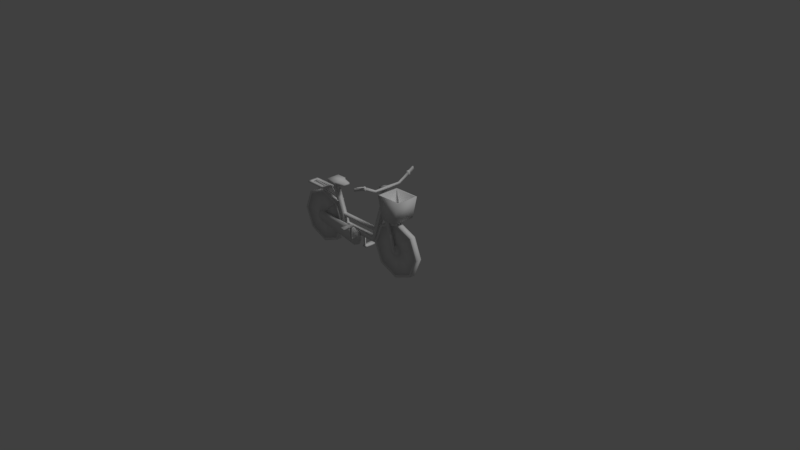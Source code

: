 # Source: Bicicleta.blend  (saved by Blender 2.79.0; exported with 4.5.12 LTS)
import bpy
from mathutils import Matrix  # noqa: F401  (used for matrix-valued properties, if any)

bpy.ops.wm.read_factory_settings(use_empty=True)
scene = bpy.context.scene
scene.name = 'Scene'

# ---- collections
col_collection_1 = bpy.data.collections.new('Collection 1'); scene.collection.children.link(col_collection_1)

# ---- materials (node trees are filled in below, after node groups)
mat_material = bpy.data.materials.new('Material')
mat_material.alpha_threshold = 0.0
mat_material.use_transparent_shadow = False
mat_material.roughness = 0.5
mat_material.line_color = (0.0, 0.0, 0.0, 1.0)

# ---- material node trees

# ---- world
world_world = bpy.data.worlds.new('World'); scene.world = world_world
world_world.color = (0.05088, 0.05088, 0.05088)
world_world.use_sun_shadow = False
world_world.sun_shadow_jitter_overblur = 0.0
world_world.cycles.sampling_method = 'MANUAL'

# ---- cameras
cam_camera = bpy.data.cameras.new('Camera')
cam_camera.clip_end = 100.0
cam_camera.lens = 35.0
cam_camera.sensor_width = 32.0
cam_camera.sensor_height = 18.0
cam_camera.ortho_scale = 7.314
cam_camera.dof.focus_distance = 0.0
cam_camera.dof.aperture_fstop = 128.0

# ---- lights
light_lamp = bpy.data.lights.new('Lamp', 'SUN')
light_lamp.transmission_factor = 0.0
light_lamp.cutoff_distance = 30.0
light_lamp.angle = 0.1993
light_lamp.energy = 1.0
light_lamp.shadow_buffer_clip_start = 1.001
light_lamp.shadow_soft_size = 0.1
light_lamp.shadow_cascade_max_distance = 1000.0

# ---- meshes
me_cube = bpy.data.meshes.new('Cube')
me_cube.from_pydata([(0.2591, -0.1155, 0.416), (0.2897, -0.1155, 0.3504), (0.2591, -0.1811, 0.416), (0.2897, -0.1811, 0.3504), (-0.2364, -0.1155, 0.416), (-0.2364, -0.1155, 0.3504), (-0.2364, -0.1811, 0.416), (-0.2364, -0.1811, 0.3504), (0.2684, -0.1811, 0.4254), (0.3092, -0.1811, 0.3777), (0.2684, -0.1155, 0.4254), (0.3092, -0.1155, 0.3777), (0.2744, -0.1811, 0.4356), (0.3208, -0.1811, 0.4113), (0.2744, -0.1155, 0.4356), (0.3208, -0.1155, 0.4113), (0.4502, -0.1811, 0.9928), (0.4752, -0.1811, 0.9171), (0.4502, -0.1155, 0.9928), (0.4752, -0.1155, 0.9171), (0.5044, -0.1632, 0.9883), (0.516, -0.1632, 0.9528), (0.5044, -0.1334, 0.9883), (0.516, -0.1334, 0.9528), (0.4127, -0.1155, 1.1), (0.4127, -0.1811, 1.1), (0.4602, -0.1811, 1.116), (0.4602, -0.1155, 1.116), (0.5184, -0.1808, 0.7959), (0.5184, -0.1152, 0.7959), (0.5659, -0.1152, 0.8115), (0.5659, -0.1808, 0.8115), (0.5266, -0.1024, 0.7708), (0.5266, -0.1937, 0.7708), (0.5741, -0.1024, 0.7865), (0.5741, -0.1937, 0.7865), (0.5659, -0.2106, 0.8115), (0.5184, -0.2106, 0.7959), (0.5266, -0.2106, 0.7708), (0.5741, -0.2106, 0.7865), (0.5184, -0.08543, 0.7959), (0.5659, -0.08543, 0.8115), (0.5741, -0.08543, 0.7865), (0.5266, -0.08543, 0.7708), (0.7082, -0.1014, 0.3766), (0.6607, -0.1014, 0.361), (0.6607, -0.1938, 0.361), (0.7082, -0.1938, 0.3766), (0.7082, -0.214, 0.3766), (0.6607, -0.214, 0.361), (0.6607, -0.08127, 0.361), (0.7082, -0.08127, 0.3766), (0.711, -0.1014, 0.3678), (0.6635, -0.1014, 0.3522), (0.6635, -0.1938, 0.3522), (0.711, -0.1938, 0.3678), (0.711, -0.214, 0.3678), (0.6635, -0.214, 0.3522), (0.6635, -0.08127, 0.3522), (0.711, -0.08127, 0.3678), (0.4035, -0.1811, 1.128), (0.4035, -0.1155, 1.128), (0.451, -0.1811, 1.144), (0.451, -0.1155, 1.144), (0.5084, -0.1155, 1.132), (0.5084, -0.1811, 1.132), (0.4992, -0.1155, 1.16), (0.4992, -0.1811, 1.16), (0.5283, -0.1155, 1.138), (0.5283, -0.1811, 1.138), (0.5192, -0.1155, 1.166), (0.5192, -0.1811, 1.166), (0.5084, 0.05075, 1.134), (0.4992, 0.03681, 1.158), (0.5192, 0.03353, 1.164), (0.5283, 0.04747, 1.14), (0.5012, 0.176, 1.241), (0.5091, 0.1806, 1.213), (0.5184, 0.186, 1.248), (0.5264, 0.1905, 1.22), (0.4943, 0.1755, 1.247), (0.5066, 0.1826, 1.204), (0.521, 0.1909, 1.257), (0.5332, 0.198, 1.214), (0.4803, 0.1862, 1.252), (0.4962, 0.1955, 1.196), (0.515, 0.2063, 1.265), (0.531, 0.2155, 1.209), (0.4843, 0.1989, 1.245), (0.4949, 0.205, 1.207), (0.5074, 0.2122, 1.254), (0.518, 0.2184, 1.216), (0.4145, 0.3388, 1.245), (0.4251, 0.3449, 1.207), (0.4376, 0.3521, 1.254), (0.4482, 0.3582, 1.216), (0.5084, -0.3476, 1.134), (0.4992, -0.3337, 1.158), (0.5192, -0.3304, 1.164), (0.5283, -0.3443, 1.14), (0.5012, -0.4728, 1.241), (0.5091, -0.4774, 1.213), (0.5184, -0.4828, 1.248), (0.5264, -0.4874, 1.22), (0.4943, -0.4724, 1.247), (0.5066, -0.4795, 1.204), (0.521, -0.4878, 1.257), (0.5332, -0.4949, 1.214), (0.4803, -0.4831, 1.252), (0.4962, -0.4923, 1.196), (0.515, -0.5032, 1.265), (0.531, -0.5124, 1.209), (0.4843, -0.4957, 1.245), (0.4949, -0.5019, 1.207), (0.5074, -0.5091, 1.254), (0.518, -0.5152, 1.216), (0.4301, -0.5896, 1.245), (0.4407, -0.5957, 1.207), (0.4532, -0.6029, 1.254), (0.4639, -0.609, 1.216), (0.515, -0.5032, 1.244), (0.5108, -0.5009, 1.257), (0.5131, -0.5471, 1.257), (0.5089, -0.5447, 1.27), (0.5199, -0.5031, 1.246), (0.5158, -0.5007, 1.258), (0.5181, -0.5469, 1.259), (0.5139, -0.5446, 1.271), (0.4975, -0.609, 1.278), (0.5016, -0.6114, 1.265), (0.5066, -0.6113, 1.267), (0.5025, -0.6089, 1.28), (0.4977, -0.1811, 1.008), (0.5226, -0.1811, 0.9327), (0.4977, -0.1155, 1.008), (0.5226, -0.1155, 0.9327), (0.5411, -0.1632, 1.0), (0.5527, -0.1632, 0.9649), (0.5411, -0.1334, 1.0), (0.5527, -0.1334, 0.9649), (0.5319, -0.2835, 1.094), (0.5886, -0.2988, 0.7973), (0.5319, -0.01303, 1.094), (0.5886, 0.002264, 0.7973), (0.8471, -0.2835, 1.094), (0.7923, -0.2988, 0.7968), (0.8471, -0.01303, 1.094), (0.7923, 0.002264, 0.7968), (0.5166, 0.002264, 1.094), (0.5166, -0.2988, 1.094), (0.8624, 0.002264, 1.094), (0.8624, -0.2988, 1.094), (0.6027, -0.02402, 0.8215), (0.6027, -0.2726, 0.8215), (0.7757, -0.02402, 0.8213), (0.7757, -0.2726, 0.8213), (-0.2693, -0.128, 0.5001), (-0.2999, -0.128, 0.5407), (-0.2693, -0.1686, 0.5001), (-0.2999, -0.1686, 0.5407), (0.3337, -0.128, 0.5001), (0.3337, -0.128, 0.5407), (0.3337, -0.1686, 0.5001), (0.3337, -0.1686, 0.5407), (-0.03869, -0.1903, 0.4304), (-0.03869, -0.2161, 0.4304), (0.04419, -0.1903, 0.3961), (0.04419, -0.2161, 0.3961), (0.07851, -0.1903, 0.3132), (0.07851, -0.2161, 0.3132), (0.04419, -0.1903, 0.2303), (0.04419, -0.2161, 0.2303), (-0.03869, -0.1903, 0.196), (-0.03869, -0.2161, 0.196), (-0.7145, -0.1944, 0.3097), (-0.7145, -0.2158, 0.3097), (-0.743, -0.1944, 0.3785), (-0.743, -0.2158, 0.3785), (-0.7145, -0.1944, 0.4472), (-0.7145, -0.2158, 0.4472), (-0.2854, -0.1155, 0.416), (-0.2854, -0.1155, 0.3504), (-0.2854, -0.1811, 0.416), (-0.2854, -0.1811, 0.3504), (-0.4068, -0.1811, 0.8687), (-0.4068, -0.1155, 0.8687), (-0.4565, -0.1811, 0.8687), (-0.4565, -0.1155, 0.8687), (-0.4068, -0.1811, 0.8891), (-0.4068, -0.1155, 0.8891), (-0.4565, -0.1811, 0.8891), (-0.4565, -0.1155, 0.8891), (-0.3639, -0.2378, 0.9148), (-0.3639, -0.05877, 0.9148), (-0.4994, -0.2378, 0.9148), (-0.4994, -0.05877, 0.9148), (-0.3639, -0.2378, 0.9679), (-0.3639, -0.05877, 0.9679), (-0.4994, -0.2378, 0.9679), (-0.4994, -0.05877, 0.9679), (-0.3442, -0.2178, 0.9207), (-0.3442, -0.07876, 0.9207), (-0.3442, -0.2178, 0.9619), (-0.3442, -0.07876, 0.9619), (-0.2312, -0.1923, 0.9283), (-0.2312, -0.1043, 0.9283), (-0.2312, -0.1923, 0.9544), (-0.2312, -0.1043, 0.9544), (-0.5155, -0.2208, 0.9198), (-0.5155, -0.07577, 0.9198), (-0.5155, -0.2208, 0.9628), (-0.5155, -0.07577, 0.9628), (-0.6685, -0.1129, 0.7139), (-0.6685, -0.1856, 0.7139), (-0.4317, -0.1129, 0.6158), (-0.4317, -0.1856, 0.6158), (-0.3335, -0.1129, 0.379), (-0.3335, -0.1856, 0.379), (-0.4317, -0.1129, 0.1421), (-0.4317, -0.1856, 0.1421), (-0.6685, -0.1129, 0.04399), (-0.6685, -0.1856, 0.04399), (-0.9054, -0.1129, 0.1421), (-0.9054, -0.1856, 0.1421), (-1.003, -0.1129, 0.379), (-1.003, -0.1856, 0.379), (-0.9054, -0.1129, 0.6158), (-0.9054, -0.1856, 0.6158), (-0.6685, -0.1129, 0.7467), (-0.4084, -0.1129, 0.639), (-0.4084, -0.1856, 0.639), (-0.6685, -0.1856, 0.7467), (-0.3007, -0.1129, 0.379), (-0.3007, -0.1856, 0.379), (-0.4084, -0.1129, 0.1189), (-0.4084, -0.1856, 0.1189), (-0.6685, -0.1129, 0.01116), (-0.6685, -0.1856, 0.01116), (-0.9286, -0.1129, 0.1189), (-0.9286, -0.1856, 0.1189), (-1.036, -0.1129, 0.379), (-1.036, -0.1856, 0.379), (-0.9286, -0.1129, 0.639), (-0.9286, -0.1856, 0.639), (-0.6161, -0.1627, 0.4314), (-0.6685, -0.1627, 0.4531), (-0.7209, -0.1627, 0.4314), (-0.7426, -0.1627, 0.379), (-0.7209, -0.1627, 0.3265), (-0.6685, -0.1627, 0.3048), (-0.6161, -0.1627, 0.3265), (-0.5944, -0.1627, 0.379), (-0.6685, -0.1359, 0.4531), (-0.6161, -0.1359, 0.4314), (-0.5944, -0.1359, 0.379), (-0.6161, -0.1359, 0.3265), (-0.6685, -0.1359, 0.3048), (-0.7209, -0.1359, 0.3265), (-0.7426, -0.1359, 0.379), (-0.7209, -0.1359, 0.4314), (-0.6685, -0.1627, 0.7139), (-0.4317, -0.1627, 0.6158), (-0.9054, -0.1627, 0.6158), (-1.003, -0.1627, 0.379), (-0.9054, -0.1627, 0.1421), (-0.6685, -0.1627, 0.04399), (-0.4317, -0.1627, 0.1421), (-0.3335, -0.1627, 0.379), (-0.4317, -0.1359, 0.6158), (-0.6685, -0.1359, 0.7139), (-0.3335, -0.1359, 0.379), (-0.4317, -0.1359, 0.1421), (-0.6685, -0.1359, 0.04399), (-0.9054, -0.1359, 0.1421), (-1.003, -0.1359, 0.379), (-0.9054, -0.1359, 0.6158), (-0.6161, -0.1922, 0.4314), (-0.6685, -0.1922, 0.4531), (-0.7209, -0.1922, 0.4314), (-0.7426, -0.1922, 0.379), (-0.7209, -0.1922, 0.3265), (-0.6685, -0.1922, 0.3048), (-0.6161, -0.1922, 0.3265), (-0.5944, -0.1922, 0.379), (-0.6685, -0.1063, 0.4531), (-0.6161, -0.1063, 0.4314), (-0.5944, -0.1063, 0.379), (-0.6161, -0.1063, 0.3265), (-0.6685, -0.1063, 0.3048), (-0.7209, -0.1063, 0.3265), (-0.7426, -0.1063, 0.379), (-0.7209, -0.1063, 0.4314), (-0.4089, -0.1104, 0.6729), (-0.4119, -0.1104, 0.6614), (-0.4089, -0.09944, 0.6729), (-0.4119, -0.09944, 0.6614), (-0.5987, -0.1151, 0.7938), (-0.5847, -0.1151, 0.7737), (-0.5987, -0.1005, 0.7938), (-0.5847, -0.1005, 0.7737), (-0.591, -0.07529, 0.7737), (-0.6051, -0.07529, 0.7938), (-0.6051, -0.09771, 0.7938), (-0.591, -0.09771, 0.7737), (-0.591, -0.1985, 0.7737), (-0.6051, -0.1985, 0.7938), (-0.6051, -0.221, 0.7938), (-0.591, -0.221, 0.7737), (-0.9469, -0.07529, 0.7737), (-0.961, -0.07529, 0.7938), (-0.961, -0.09771, 0.7938), (-0.9469, -0.09771, 0.7737), (-0.9469, -0.1985, 0.7737), (-0.961, -0.1985, 0.7938), (-0.961, -0.221, 0.7938), (-0.9469, -0.221, 0.7737), (-0.5797, -0.1094, 0.8018), (-0.5797, -0.1094, 0.7782), (-0.5797, -0.1869, 0.8018), (-0.5797, -0.1869, 0.7782), (-0.6093, -0.1094, 0.8018), (-0.6093, -0.1094, 0.7782), (-0.6093, -0.1869, 0.8018), (-0.6093, -0.1869, 0.7782), (-0.5797, -0.2209, 0.8018), (-0.6093, -0.2209, 0.8018), (-0.6093, -0.2209, 0.7782), (-0.5797, -0.2209, 0.7782), (-0.5797, -0.07548, 0.8018), (-0.5797, -0.07548, 0.7782), (-0.6093, -0.07548, 0.8018), (-0.6093, -0.07548, 0.7782), (-0.8841, -0.1094, 0.7782), (-0.8841, -0.07548, 0.7782), (-0.8841, -0.1869, 0.8018), (-0.8841, -0.2209, 0.8018), (-0.8841, -0.2209, 0.7782), (-0.8841, -0.07548, 0.8018), (-0.8841, -0.1094, 0.8018), (-0.8841, -0.1869, 0.7782), (-0.9214, -0.2209, 0.7782), (-0.9214, -0.1869, 0.7782), (-0.9214, -0.1094, 0.8018), (-0.9214, -0.07548, 0.8018), (-0.9214, -0.1869, 0.8018), (-0.9214, -0.1094, 0.7782), (-0.9214, -0.07548, 0.7782), (-0.9214, -0.2209, 0.8018), (-0.6236, -0.101, 0.7869), (-0.6236, -0.1953, 0.7931), (-0.6236, -0.101, 0.7931), (-0.6236, -0.1953, 0.7869), (-0.6334, -0.1953, 0.7869), (-0.6334, -0.101, 0.7931), (-0.6334, -0.1953, 0.7931), (-0.6334, -0.101, 0.7869), (-0.6839, -0.1753, 0.406), (-0.7066, -0.1753, 0.3984), (-0.6839, -0.1858, 0.406), (-0.7066, -0.1858, 0.3984), (-0.3727, -0.1857, 0.6898), (-0.3821, -0.1857, 0.6994), (-0.3727, -0.1991, 0.6898), (-0.3821, -0.1991, 0.6994), (-0.6839, -0.1212, 0.406), (-0.7066, -0.1212, 0.3984), (-0.6839, -0.1107, 0.406), (-0.7066, -0.1107, 0.3984), (-0.3727, -0.1108, 0.6898), (-0.3821, -0.1108, 0.6994), (-0.3727, -0.09742, 0.6898), (-0.3821, -0.09742, 0.6994), (-0.3557, -0.1857, 0.6898), (-0.3651, -0.1857, 0.6994), (-0.3557, -0.1991, 0.6898), (-0.3651, -0.1991, 0.6994), (-0.3557, -0.1108, 0.6898), (-0.3651, -0.1108, 0.6994), (-0.3557, -0.09742, 0.6898), (-0.3651, -0.09742, 0.6994), (-0.0307, -0.2378, 0.2962), (-0.0307, -0.2378, 0.3194), (-0.0307, -0.221, 0.2962), (-0.0307, -0.221, 0.3194), (-0.007471, -0.2378, 0.2962), (-0.007471, -0.2378, 0.3194), (-0.007471, -0.221, 0.2962), (-0.007471, -0.221, 0.3194), (-0.04715, -0.2295, 0.3233), (-0.04715, -0.2221, 0.3233), (-0.02048, -0.2136, 0.3594), (-0.02048, -0.2259, 0.3594), (0.02406, -0.2136, 0.3337), (0.02406, -0.2259, 0.3337), (0.02406, -0.2136, 0.2822), (0.02406, -0.2259, 0.2822), (-0.02048, -0.2136, 0.2565), (-0.02048, -0.2259, 0.2565), (-0.06502, -0.2136, 0.2822), (-0.06502, -0.2259, 0.2822), (-0.06502, -0.2136, 0.3337), (-0.06502, -0.2259, 0.3337), (-0.04715, -0.2295, 0.2926), (-0.04715, -0.2221, 0.2926), (-0.02048, -0.2295, 0.2772), (-0.02048, -0.2221, 0.2772), (0.006193, -0.2295, 0.2926), (0.006193, -0.2221, 0.2926), (0.006193, -0.2295, 0.3233), (0.006193, -0.2221, 0.3233), (-0.02048, -0.2295, 0.3387), (-0.02048, -0.2221, 0.3387), (-0.0307, -0.2828, 0.2962), (-0.0307, -0.2672, 0.3194), (-0.007471, -0.2672, 0.3194), (-0.007471, -0.2828, 0.2962), (-0.0307, -0.2828, 0.4799), (-0.0307, -0.2672, 0.5031), (-0.007471, -0.2672, 0.5031), (-0.007471, -0.2828, 0.4799), (-0.0307, -0.4148, 0.4799), (-0.0307, -0.4149, 0.5031), (-0.007471, -0.4149, 0.5031), (-0.007471, -0.4148, 0.4799), (-0.05337, -0.2828, 0.4799), (-0.05337, -0.2672, 0.5031), (0.01521, -0.2672, 0.5031), (0.01521, -0.2828, 0.4799), (-0.05337, -0.4148, 0.4799), (-0.05337, -0.4149, 0.5031), (0.01521, -0.4149, 0.5031), (0.01521, -0.4148, 0.4799), (-0.04142, -0.1784, 0.2959), (-0.04142, -0.1842, 0.2959), (-0.02048, -0.1908, 0.2676), (-0.02048, -0.1811, 0.2676), (0.01451, -0.1908, 0.2878), (0.01451, -0.1811, 0.2878), (0.01451, -0.1908, 0.3281), (0.01451, -0.1811, 0.3281), (-0.02048, -0.1908, 0.3483), (-0.02048, -0.1811, 0.3483), (-0.05546, -0.1908, 0.3281), (-0.05546, -0.1811, 0.3281), (-0.05546, -0.1908, 0.2878), (-0.05546, -0.1811, 0.2878), (-0.04142, -0.1784, 0.32), (-0.04142, -0.1842, 0.32), (-0.02048, -0.1784, 0.3321), (-0.02048, -0.1842, 0.3321), (0.0004696, -0.1784, 0.32), (0.0004696, -0.1842, 0.32), (0.0004696, -0.1784, 0.2959), (0.0004696, -0.1842, 0.2959), (-0.02048, -0.1784, 0.2838), (-0.02048, -0.1842, 0.2838), (-0.05659, 0.08897, 0.1359), (-0.05659, 0.08905, 0.1127), (0.01199, 0.08905, 0.1127), (0.01199, 0.08897, 0.1359), (-0.05659, -0.04307, 0.1359), (-0.05659, -0.05865, 0.1127), (0.01199, -0.05865, 0.1127), (0.01199, -0.04307, 0.1359), (-0.03392, 0.08897, 0.1359), (-0.03392, 0.08905, 0.1127), (-0.01069, 0.08905, 0.1127), (-0.01069, 0.08897, 0.1359), (-0.03392, -0.04307, 0.1359), (-0.03392, -0.05865, 0.1127), (-0.01069, -0.05865, 0.1127), (-0.01069, -0.04307, 0.1359), (-0.03392, -0.04307, 0.3197), (-0.03392, -0.05865, 0.2964), (-0.01069, -0.05865, 0.2964), (-0.01069, -0.04307, 0.3197), (-0.03392, -0.1789, 0.2964), (-0.03392, -0.1789, 0.3197), (-0.03392, -0.08804, 0.2964), (-0.03392, -0.08804, 0.3197), (-0.01069, -0.1789, 0.2964), (-0.01069, -0.1789, 0.3197), (-0.01069, -0.08804, 0.2964), (-0.01069, -0.08804, 0.3197), (-0.6867, -0.1212, 0.434), (-0.664, -0.1212, 0.4264), (-0.6867, -0.1107, 0.434), (-0.664, -0.1107, 0.4264), (-0.9082, -0.1108, 0.781), (-0.8988, -0.1108, 0.7905), (-0.9082, -0.09742, 0.781), (-0.8988, -0.09742, 0.7905), (-0.6572, -0.101, 0.7869), (-0.6572, -0.1953, 0.7931), (-0.6572, -0.101, 0.7931), (-0.6572, -0.1953, 0.7869), (-0.667, -0.1953, 0.7869), (-0.667, -0.101, 0.7931), (-0.667, -0.1953, 0.7931), (-0.667, -0.101, 0.7869), (-0.6924, -0.101, 0.7869), (-0.6924, -0.1953, 0.7931), (-0.6924, -0.101, 0.7931), (-0.6924, -0.1953, 0.7869), (-0.7022, -0.1953, 0.7869), (-0.7022, -0.101, 0.7931), (-0.7022, -0.1953, 0.7931), (-0.7022, -0.101, 0.7869), (-0.7299, -0.101, 0.7869), (-0.7299, -0.1953, 0.7931), (-0.7299, -0.101, 0.7931), (-0.7299, -0.1953, 0.7869), (-0.7397, -0.1953, 0.7869), (-0.7397, -0.101, 0.7931), (-0.7397, -0.1953, 0.7931), (-0.7397, -0.101, 0.7869), (-0.7706, -0.101, 0.7869), (-0.7706, -0.1953, 0.7931), (-0.7706, -0.101, 0.7931), (-0.7706, -0.1953, 0.7869), (-0.7804, -0.1953, 0.7869), (-0.7804, -0.101, 0.7931), (-0.7804, -0.1953, 0.7931), (-0.7804, -0.101, 0.7869), (-0.8089, -0.101, 0.7869), (-0.8089, -0.1953, 0.7931), (-0.8089, -0.101, 0.7931), (-0.8089, -0.1953, 0.7869), (-0.8187, -0.1953, 0.7869), (-0.8187, -0.101, 0.7931), (-0.8187, -0.1953, 0.7931), (-0.8187, -0.101, 0.7869), (-0.848, -0.101, 0.7869), (-0.848, -0.1953, 0.7931), (-0.848, -0.101, 0.7931), (-0.848, -0.1953, 0.7869), (-0.8577, -0.1953, 0.7869), (-0.8577, -0.101, 0.7931), (-0.8577, -0.1953, 0.7931), (-0.8577, -0.101, 0.7869), (0.6905, -0.1114, 0.7139), (0.6905, -0.1842, 0.7139), (0.9273, -0.1114, 0.6158), (0.9273, -0.1842, 0.6158), (1.025, -0.1114, 0.379), (1.025, -0.1842, 0.379), (0.9273, -0.1114, 0.1421), (0.9273, -0.1842, 0.1421), (0.6905, -0.1114, 0.04399), (0.6905, -0.1842, 0.04399), (0.4536, -0.1114, 0.1421), (0.4536, -0.1842, 0.1421), (0.3555, -0.1114, 0.379), (0.3555, -0.1842, 0.379), (0.4536, -0.1114, 0.6158), (0.4536, -0.1842, 0.6158), (0.6905, -0.1114, 0.7467), (0.9505, -0.1114, 0.639), (0.9505, -0.1842, 0.639), (0.6905, -0.1842, 0.7467), (1.058, -0.1114, 0.379), (1.058, -0.1842, 0.379), (0.9505, -0.1114, 0.1189), (0.9505, -0.1842, 0.1189), (0.6905, -0.1114, 0.01116), (0.6905, -0.1842, 0.01116), (0.4304, -0.1114, 0.1189), (0.4304, -0.1842, 0.1189), (0.3227, -0.1114, 0.379), (0.3227, -0.1842, 0.379), (0.4304, -0.1114, 0.639), (0.4304, -0.1842, 0.639), (0.7429, -0.1612, 0.4314), (0.6905, -0.1612, 0.4531), (0.638, -0.1612, 0.4314), (0.6163, -0.1612, 0.379), (0.638, -0.1612, 0.3265), (0.6905, -0.1612, 0.3048), (0.7429, -0.1612, 0.3265), (0.7646, -0.1612, 0.379), (0.6905, -0.1344, 0.4531), (0.7429, -0.1344, 0.4314), (0.7646, -0.1344, 0.379), (0.7429, -0.1344, 0.3265), (0.6905, -0.1344, 0.3048), (0.638, -0.1344, 0.3265), (0.6163, -0.1344, 0.379), (0.638, -0.1344, 0.4314), (0.6905, -0.1612, 0.7139), (0.9273, -0.1612, 0.6158), (0.4536, -0.1612, 0.6158), (0.3555, -0.1612, 0.379), (0.4536, -0.1612, 0.1421), (0.6905, -0.1612, 0.04399), (0.9273, -0.1612, 0.1421), (1.025, -0.1612, 0.379), (0.9273, -0.1344, 0.6158), (0.6905, -0.1344, 0.7139), (1.025, -0.1344, 0.379), (0.9273, -0.1344, 0.1421), (0.6905, -0.1344, 0.04399), (0.4536, -0.1344, 0.1421), (0.3555, -0.1344, 0.379), (0.4536, -0.1344, 0.6158), (0.7429, -0.1907, 0.4314), (0.6905, -0.1907, 0.4531), (0.638, -0.1907, 0.4314), (0.6163, -0.1907, 0.379), (0.638, -0.1907, 0.3265), (0.6905, -0.1907, 0.3048), (0.7429, -0.1907, 0.3265), (0.7646, -0.1907, 0.379), (0.6905, -0.1049, 0.4531), (0.7429, -0.1049, 0.4314), (0.7646, -0.1049, 0.379), (0.7429, -0.1049, 0.3265), (0.6905, -0.1049, 0.3048), (0.638, -0.1049, 0.3265), (0.6163, -0.1049, 0.379), (0.638, -0.1049, 0.4314)], [], [(5, 1, 3, 7), (5, 7, 183, 181), (0, 4, 6, 2), (3, 1, 11, 9), (5, 4, 0, 1), (3, 2, 6, 7), (11, 10, 14, 15), (2, 3, 9, 8), (1, 0, 10, 11), (0, 2, 8, 10), (13, 15, 19, 17), (10, 8, 12, 14), (9, 11, 15, 13), (8, 9, 13, 12), (19, 18, 134, 135), (12, 13, 17, 16), (15, 14, 18, 19), (14, 12, 16, 18), (21, 23, 139, 137), (16, 17, 133, 132), (26, 27, 64, 65), (16, 25, 24, 18), (132, 26, 25, 16), (134, 27, 26, 132), (18, 24, 27, 134), (19, 29, 28, 17), (135, 30, 29, 19), (133, 31, 30, 135), (17, 28, 31, 133), (47, 48, 56, 55), (32, 34, 35, 33), (51, 44, 52, 59), (30, 31, 35, 34), (28, 29, 32, 33), (36, 37, 38, 39), (28, 37, 36, 31), (33, 38, 37, 28), (42, 34, 44, 51), (31, 36, 39, 35), (40, 41, 42, 43), (30, 41, 40, 29), (34, 42, 41, 30), (35, 39, 48, 47), (29, 40, 43, 32), (43, 42, 51, 50), (33, 35, 47, 46), (38, 33, 46, 49), (32, 43, 50, 45), (34, 32, 45, 44), (39, 38, 49, 48), (53, 58, 59, 52), (55, 56, 57, 54), (48, 49, 57, 56), (52, 55, 54, 53), (45, 50, 58, 53), (50, 51, 59, 58), (49, 46, 54, 57), (44, 47, 55, 52), (53, 54, 46, 45), (45, 46, 47, 44), (61, 60, 62, 63), (24, 25, 60, 61), (27, 24, 61, 63), (25, 26, 62, 60), (27, 63, 66, 64), (63, 62, 67, 66), (62, 26, 65, 67), (69, 68, 70, 71), (65, 64, 68, 69), (66, 67, 71, 70), (74, 75, 79, 78), (66, 73, 72, 64), (70, 74, 73, 66), (68, 75, 74, 70), (64, 72, 75, 68), (79, 77, 81, 83), (72, 73, 76, 77), (75, 72, 77, 79), (73, 74, 78, 76), (82, 83, 87, 86), (76, 78, 82, 80), (78, 79, 83, 82), (77, 76, 80, 81), (87, 85, 89, 91), (81, 80, 84, 85), (83, 81, 85, 87), (80, 82, 86, 84), (88, 90, 94, 92), (84, 86, 90, 88), (86, 87, 91, 90), (85, 84, 88, 89), (93, 92, 94, 95), (90, 91, 95, 94), (89, 88, 92, 93), (91, 89, 93, 95), (98, 102, 103, 99), (67, 65, 96, 97), (71, 67, 97, 98), (69, 71, 98, 99), (65, 69, 99, 96), (103, 107, 105, 101), (96, 101, 100, 97), (99, 103, 101, 96), (97, 100, 102, 98), (106, 110, 111, 107), (100, 104, 106, 102), (102, 106, 107, 103), (101, 105, 104, 100), (111, 115, 113, 109), (105, 109, 108, 104), (107, 111, 109, 105), (104, 108, 110, 106), (112, 116, 118, 114), (108, 112, 114, 110), (110, 114, 115, 111), (109, 113, 112, 108), (117, 119, 118, 116), (114, 118, 119, 115), (113, 117, 116, 112), (115, 119, 117, 113), (120, 122, 123, 121), (123, 128, 131, 127), (126, 124, 125, 127), (122, 120, 124, 126), (127, 125, 121, 123), (129, 130, 131, 128), (122, 129, 128, 123), (127, 131, 130, 126), (126, 130, 129, 122), (21, 20, 132, 133), (20, 22, 134, 132), (23, 21, 133, 135), (22, 23, 135, 134), (139, 138, 148, 143), (20, 21, 137, 136), (23, 22, 138, 139), (22, 20, 136, 138), (141, 143, 147, 145), (138, 136, 149, 148), (137, 139, 143, 141), (136, 137, 141, 149), (147, 150, 151, 145), (149, 141, 145, 151), (143, 148, 150, 147), (146, 142, 152, 154), (140, 142, 148, 149), (146, 144, 151, 150), (144, 140, 149, 151), (142, 146, 150, 148), (152, 153, 155, 154), (144, 146, 154, 155), (140, 144, 155, 153), (142, 140, 153, 152), (161, 157, 159, 163), (156, 160, 162, 158), (161, 160, 156, 157), (159, 158, 162, 163), (178, 172, 174, 176), (175, 165, 179, 177), (173, 167, 165, 175), (164, 165, 167, 166), (166, 167, 169, 168), (168, 169, 171, 170), (170, 171, 173, 172), (172, 173, 175, 174), (174, 175, 177, 176), (167, 173, 171, 169), (176, 177, 179, 178), (178, 179, 165, 164), (164, 170, 172, 178), (183, 182, 180, 181), (4, 180, 187, 185), (7, 6, 182, 183), (4, 5, 181, 180), (186, 184, 188, 190), (6, 4, 185, 184), (182, 6, 184, 186), (180, 182, 186, 187), (191, 190, 194, 195), (187, 186, 190, 191), (185, 187, 191, 189), (184, 185, 189, 188), (193, 195, 199, 197), (189, 191, 195, 193), (188, 189, 193, 192), (190, 188, 192, 194), (196, 197, 199, 198), (193, 197, 203, 201), (194, 192, 196, 198), (194, 198, 210, 208), (201, 203, 207, 205), (192, 193, 201, 200), (196, 192, 200, 202), (197, 196, 202, 203), (204, 205, 207, 206), (200, 201, 205, 204), (202, 200, 204, 206), (203, 202, 206, 207), (209, 208, 210, 211), (198, 199, 211, 210), (195, 194, 208, 209), (199, 195, 209, 211), (228, 231, 230, 229), (229, 230, 233, 232), (232, 233, 235, 234), (234, 235, 237, 236), (236, 237, 239, 238), (238, 239, 241, 240), (240, 241, 243, 242), (242, 243, 231, 228), (214, 212, 228, 229), (213, 215, 230, 231), (216, 214, 229, 232), (215, 217, 233, 230), (218, 216, 232, 234), (217, 219, 235, 233), (220, 218, 234, 236), (219, 221, 237, 235), (222, 220, 236, 238), (221, 223, 239, 237), (224, 222, 238, 240), (223, 225, 241, 239), (226, 224, 240, 242), (225, 227, 243, 241), (212, 226, 242, 228), (227, 213, 231, 243), (213, 260, 261, 215), (227, 262, 260, 213), (225, 263, 262, 227), (223, 264, 263, 225), (221, 265, 264, 223), (219, 266, 265, 221), (217, 267, 266, 219), (215, 261, 267, 217), (214, 268, 269, 212), (216, 270, 268, 214), (218, 271, 270, 216), (220, 272, 271, 218), (222, 273, 272, 220), (224, 274, 273, 222), (226, 275, 274, 224), (212, 269, 275, 226), (245, 244, 261, 260), (246, 245, 260, 262), (247, 246, 262, 263), (248, 247, 263, 264), (249, 248, 264, 265), (250, 249, 265, 266), (251, 250, 266, 267), (244, 251, 267, 261), (253, 252, 269, 268), (254, 253, 268, 270), (255, 254, 270, 271), (256, 255, 271, 272), (257, 256, 272, 273), (258, 257, 273, 274), (259, 258, 274, 275), (252, 259, 275, 269), (276, 281, 282, 283), (245, 277, 276, 244), (246, 278, 277, 245), (247, 279, 278, 246), (248, 280, 279, 247), (249, 281, 280, 248), (250, 282, 281, 249), (251, 283, 282, 250), (244, 276, 283, 251), (284, 287, 288, 291), (253, 285, 284, 252), (254, 286, 285, 253), (255, 287, 286, 254), (256, 288, 287, 255), (257, 289, 288, 256), (258, 290, 289, 257), (259, 291, 290, 258), (252, 284, 291, 259), (281, 276, 277, 280), (280, 277, 278, 279), (291, 288, 289, 290), (287, 284, 285, 286), (296, 297, 293, 292), (170, 164, 166, 168), (294, 295, 299, 298), (299, 295, 293, 297), (370, 371, 379, 378), (294, 298, 296, 292), (369, 371, 367, 365), (325, 322, 334, 335), (330, 331, 333, 337), (316, 317, 329, 328), (327, 324, 325, 326), (344, 342, 345, 341), (336, 335, 347, 340), (320, 316, 328, 330), (331, 321, 332, 333), (323, 326, 336, 339), (323, 319, 327, 326), (318, 322, 325, 324), (323, 322, 320, 321), (317, 316, 318, 319), (321, 317, 319, 323), (331, 330, 328, 329), (317, 321, 331, 329), (319, 318, 324, 327), (316, 320, 322, 318), (320, 330, 337, 338), (322, 323, 339, 334), (321, 320, 338, 332), (326, 325, 335, 336), (344, 341, 340, 347), (345, 342, 343, 346), (338, 337, 343, 342), (335, 334, 344, 347), (337, 333, 346, 343), (334, 338, 342, 344), (339, 336, 340, 341), (333, 332, 345, 346), (341, 345, 332, 339), (339, 332, 338, 334), (354, 353, 355, 352), (349, 350, 353, 354), (352, 355, 348, 351), (351, 348, 350, 349), (361, 357, 359, 363), (372, 376, 377, 373), (356, 360, 362, 358), (361, 360, 356, 357), (359, 358, 362, 363), (364, 366, 370, 368), (369, 365, 364, 368), (367, 371, 370, 366), (376, 378, 379, 377), (372, 373, 375, 374), (361, 363, 375, 373), (360, 368, 376, 372), (362, 360, 372, 374), (371, 369, 377, 379), (368, 370, 378, 376), (363, 362, 374, 375), (373, 377, 369, 361), (361, 369, 368, 360), (380, 381, 383, 382), (412, 415, 419, 416), (386, 387, 385, 384), (385, 381, 413, 414), (382, 386, 384, 380), (387, 383, 381, 385), (381, 380, 412, 413), (403, 402, 388, 389), (390, 391, 393, 392), (380, 384, 415, 412), (408, 410, 404, 406), (392, 393, 395, 394), (389, 388, 410, 411), (405, 404, 402, 403), (394, 395, 397, 396), (404, 410, 388, 402), (407, 406, 404, 405), (396, 397, 399, 398), (393, 391, 397, 395), (409, 408, 406, 407), (398, 399, 401, 400), (384, 385, 414, 415), (397, 391, 401, 399), (400, 401, 391, 390), (411, 410, 408, 409), (418, 417, 421, 422), (413, 412, 416, 417), (414, 413, 417, 418), (415, 414, 418, 419), (423, 422, 421, 420), (421, 417, 425, 429), (416, 419, 423, 420), (423, 419, 427, 431), (427, 426, 430, 431), (425, 424, 428, 429), (419, 418, 426, 427), (420, 421, 429, 428), (416, 420, 428, 424), (418, 422, 430, 426), (417, 416, 424, 425), (422, 423, 431, 430), (447, 446, 432, 433), (434, 435, 437, 436), (452, 454, 448, 450), (436, 437, 439, 438), (433, 432, 454, 455), (449, 448, 446, 447), (438, 439, 441, 440), (448, 454, 432, 446), (451, 450, 448, 449), (440, 441, 443, 442), (437, 435, 441, 439), (453, 452, 450, 451), (442, 443, 445, 444), (441, 435, 445, 443), (444, 445, 435, 434), (455, 454, 452, 453), (465, 457, 456, 464), (470, 462, 463, 471), (469, 461, 457, 465), (471, 463, 459, 467), (467, 459, 458, 466), (468, 460, 461, 469), (462, 458, 459, 463), (460, 456, 457, 461), (464, 456, 460, 468), (471, 467, 464, 468), (466, 458, 462, 470), (464, 467, 466, 465), (472, 468, 469, 473), (473, 469, 470, 474), (474, 470, 471, 475), (469, 465, 466, 470), (479, 472, 473, 478), (483, 475, 472, 479), (482, 474, 475, 483), (476, 478, 482, 480), (481, 483, 479, 477), (478, 473, 474, 482), (477, 479, 478, 476), (475, 471, 468, 472), (483, 481, 480, 482), (489, 485, 487, 491), (484, 488, 490, 486), (489, 488, 484, 485), (487, 486, 490, 491), (498, 497, 499, 496), (493, 494, 497, 498), (496, 499, 492, 495), (495, 492, 494, 493), (506, 505, 507, 504), (501, 502, 505, 506), (504, 507, 500, 503), (503, 500, 502, 501), (514, 513, 515, 512), (509, 510, 513, 514), (512, 515, 508, 511), (511, 508, 510, 509), (522, 521, 523, 520), (517, 518, 521, 522), (520, 523, 516, 519), (519, 516, 518, 517), (530, 529, 531, 528), (525, 526, 529, 530), (528, 531, 524, 527), (527, 524, 526, 525), (538, 537, 539, 536), (533, 534, 537, 538), (536, 539, 532, 535), (535, 532, 534, 533), (556, 559, 558, 557), (557, 558, 561, 560), (560, 561, 563, 562), (562, 563, 565, 564), (564, 565, 567, 566), (566, 567, 569, 568), (568, 569, 571, 570), (570, 571, 559, 556), (542, 540, 556, 557), (541, 543, 558, 559), (544, 542, 557, 560), (543, 545, 561, 558), (546, 544, 560, 562), (545, 547, 563, 561), (548, 546, 562, 564), (547, 549, 565, 563), (550, 548, 564, 566), (549, 551, 567, 565), (552, 550, 566, 568), (551, 553, 569, 567), (554, 552, 568, 570), (553, 555, 571, 569), (540, 554, 570, 556), (555, 541, 559, 571), (541, 588, 589, 543), (555, 590, 588, 541), (553, 591, 590, 555), (551, 592, 591, 553), (549, 593, 592, 551), (547, 594, 593, 549), (545, 595, 594, 547), (543, 589, 595, 545), (542, 596, 597, 540), (544, 598, 596, 542), (546, 599, 598, 544), (548, 600, 599, 546), (550, 601, 600, 548), (552, 602, 601, 550), (554, 603, 602, 552), (540, 597, 603, 554), (573, 572, 589, 588), (574, 573, 588, 590), (575, 574, 590, 591), (576, 575, 591, 592), (577, 576, 592, 593), (578, 577, 593, 594), (579, 578, 594, 595), (572, 579, 595, 589), (581, 580, 597, 596), (582, 581, 596, 598), (583, 582, 598, 599), (584, 583, 599, 600), (585, 584, 600, 601), (586, 585, 601, 602), (587, 586, 602, 603), (580, 587, 603, 597), (604, 609, 610, 611), (573, 605, 604, 572), (574, 606, 605, 573), (575, 607, 606, 574), (576, 608, 607, 575), (577, 609, 608, 576), (578, 610, 609, 577), (579, 611, 610, 578), (572, 604, 611, 579), (612, 615, 616, 619), (581, 613, 612, 580), (582, 614, 613, 581), (583, 615, 614, 582), (584, 616, 615, 583), (585, 617, 616, 584), (586, 618, 617, 585), (587, 619, 618, 586), (580, 612, 619, 587), (609, 604, 605, 608), (608, 605, 606, 607), (619, 616, 617, 618), (615, 612, 613, 614)])
me_cube.polygons.foreach_set('use_smooth', [True] * 529)
_uv = me_cube.uv_layers.new(name='UVMap')
_uv.uv.foreach_set('vector', [0.3559, 0.6687, 0.4359, 0.6687, 0.4347, 0.6777, 0.3558, 0.6785, 0.3559, 0.6687, 0.3558, 0.6785, 0.3487, 0.6784, 0.3487, 0.6687, 0.4022, 0.6936, 0.3542, 0.6911, 0.3544, 0.6858, 0.4021, 0.6864, 0.4347, 0.6777, 0.4359, 0.6687, 0.4407, 0.6697, 0.4388, 0.6785, 0.3549, 0.7057, 0.3554, 0.6967, 0.4369, 0.701, 0.4356, 0.7123, 0.4347, 0.6777, 0.4368, 0.6889, 0.3558, 0.6877, 0.3558, 0.6785, 0.4391, 0.711, 0.4392, 0.701, 0.4413, 0.7008, 0.4429, 0.7091, 0.4368, 0.6889, 0.4347, 0.6777, 0.4388, 0.6785, 0.4393, 0.6889, 0.4356, 0.7123, 0.4369, 0.701, 0.4392, 0.701, 0.4391, 0.711, 0.4369, 0.701, 0.4368, 0.6889, 0.4393, 0.6889, 0.4392, 0.701, 0.4435, 0.6803, 0.4455, 0.6707, 0.5094, 0.7173, 0.5086, 0.7275, 0.4392, 0.701, 0.4393, 0.6889, 0.4414, 0.6892, 0.4413, 0.7008, 0.4388, 0.6785, 0.4407, 0.6697, 0.4455, 0.6707, 0.4435, 0.6803, 0.4393, 0.6889, 0.4388, 0.6785, 0.4435, 0.6803, 0.4414, 0.6892, 0.443, 0.694, 0.443, 0.718, 0.4347, 0.7147, 0.4393, 0.6961, 0.4414, 0.6892, 0.4435, 0.6803, 0.5086, 0.7275, 0.5181, 0.7352, 0.4429, 0.7091, 0.4413, 0.7008, 0.5175, 0.745, 0.5073, 0.7517, 0.4413, 0.7008, 0.4414, 0.6892, 0.5181, 0.7352, 0.5175, 0.745, 0.508, 0.264, 0.508, 0.2563, 0.5181, 0.2563, 0.5181, 0.264, 0.4183, 0.7107, 0.4353, 0.6921, 0.4369, 0.696, 0.4263, 0.7124, 0.508, 0.3294, 0.5251, 0.3294, 0.5251, 0.3426, 0.508, 0.3426, 0.4183, 0.7107, 0.4195, 0.7317, 0.4203, 0.7351, 0.4083, 0.7176, 0.4263, 0.7124, 0.4193, 0.7327, 0.4195, 0.7317, 0.4183, 0.7107, 0.4347, 0.7147, 0.4218, 0.7322, 0.4193, 0.7327, 0.4263, 0.7124, 0.443, 0.718, 0.4203, 0.7351, 0.4218, 0.7322, 0.4347, 0.7147, 0.443, 0.694, 0.4482, 0.6797, 0.4436, 0.6841, 0.4353, 0.6921, 0.4393, 0.6961, 0.4456, 0.6809, 0.4482, 0.6797, 0.443, 0.694, 0.4369, 0.696, 0.443, 0.6842, 0.4456, 0.6809, 0.4393, 0.6961, 0.4353, 0.6921, 0.4436, 0.6841, 0.443, 0.6842, 0.4369, 0.696, 0.4262, 0.7166, 0.4244, 0.7166, 0.4244, 0.7158, 0.4262, 0.7158, 0.4178, 0.6844, 0.4134, 0.6844, 0.4134, 0.6763, 0.4178, 0.6763, 0.42, 0.6771, 0.4182, 0.6771, 0.4182, 0.6763, 0.4199, 0.6763, 0.4488, 0.7089, 0.4265, 0.7024, 0.4292, 0.6938, 0.4529, 0.7016, 0.4385, 0.6778, 0.4585, 0.6832, 0.4558, 0.6918, 0.4342, 0.6851, 0.4196, 0.6926, 0.4275, 0.6778, 0.4312, 0.6849, 0.4269, 0.6907, 0.4436, 0.6841, 0.4427, 0.6828, 0.4438, 0.6842, 0.443, 0.6842, 0.4342, 0.6851, 0.4312, 0.6849, 0.4275, 0.6778, 0.4385, 0.6778, 0.4199, 0.7155, 0.4184, 0.7155, 0.4182, 0.6771, 0.42, 0.6771, 0.4265, 0.7024, 0.4196, 0.6926, 0.4269, 0.6907, 0.4292, 0.6938, 0.4672, 0.6931, 0.4592, 0.7076, 0.4562, 0.7013, 0.4586, 0.695, 0.4456, 0.6809, 0.448, 0.6769, 0.4506, 0.6724, 0.4482, 0.6797, 0.4529, 0.7016, 0.4562, 0.7013, 0.4592, 0.7076, 0.4488, 0.7089, 0.4259, 0.7551, 0.4244, 0.7551, 0.4244, 0.7166, 0.4262, 0.7166, 0.4585, 0.6832, 0.4672, 0.6931, 0.4586, 0.695, 0.4558, 0.6918, 0.4244, 0.7155, 0.4199, 0.7155, 0.42, 0.6771, 0.4244, 0.6771, 0.4178, 0.7695, 0.4134, 0.7695, 0.4134, 0.7311, 0.4179, 0.7311, 0.42, 0.755, 0.4185, 0.7551, 0.4182, 0.7166, 0.42, 0.7166, 0.4259, 0.7155, 0.4244, 0.7155, 0.4244, 0.6771, 0.4262, 0.6771, 0.4134, 0.6844, 0.4178, 0.6844, 0.4179, 0.7228, 0.4134, 0.7228, 0.4244, 0.7551, 0.42, 0.755, 0.42, 0.7166, 0.4244, 0.7166, 0.3986, 0.6747, 0.4038, 0.6747, 0.4038, 0.6877, 0.3986, 0.6877, 0.3745, 0.6877, 0.3693, 0.6877, 0.3693, 0.6747, 0.3745, 0.6747, 0.4244, 0.7166, 0.42, 0.7166, 0.4199, 0.7158, 0.4244, 0.7158, 0.3986, 0.6877, 0.3745, 0.6877, 0.3745, 0.6747, 0.3986, 0.6747, 0.4262, 0.6771, 0.4244, 0.6771, 0.4244, 0.6763, 0.4262, 0.6763, 0.4244, 0.6771, 0.42, 0.6771, 0.4199, 0.6763, 0.4244, 0.6763, 0.42, 0.7166, 0.4182, 0.7166, 0.4182, 0.7158, 0.4199, 0.7158, 0.418, 0.693, 0.394, 0.693, 0.394, 0.6906, 0.418, 0.6906, 0.418, 0.6962, 0.394, 0.6962, 0.394, 0.6938, 0.418, 0.6938, 0.4179, 0.7228, 0.4179, 0.7311, 0.4134, 0.7311, 0.4134, 0.7228, 0.4199, 0.7347, 0.4186, 0.7345, 0.4163, 0.7392, 0.42, 0.734, 0.4203, 0.7351, 0.4195, 0.7317, 0.4186, 0.7345, 0.4199, 0.7347, 0.4218, 0.7322, 0.4203, 0.7351, 0.4199, 0.7347, 0.42, 0.734, 0.4195, 0.7317, 0.4193, 0.7327, 0.4163, 0.7392, 0.4186, 0.7345, 0.6047, 0.7814, 0.597, 0.7814, 0.597, 0.7681, 0.6047, 0.7681, 0.597, 0.7814, 0.58, 0.7814, 0.58, 0.7681, 0.597, 0.7681, 0.58, 0.7814, 0.5723, 0.7814, 0.5723, 0.7681, 0.58, 0.7681, 0.6264, 0.3625, 0.6435, 0.3625, 0.6435, 0.3702, 0.6264, 0.3702, 0.6264, 0.3571, 0.6435, 0.3571, 0.6435, 0.3625, 0.6264, 0.3625, 0.6435, 0.3757, 0.6264, 0.3757, 0.6264, 0.3702, 0.6435, 0.3702, 0.5878, 0.7898, 0.5817, 0.7881, 0.5828, 0.7557, 0.5879, 0.7541, 0.5917, 0.8223, 0.5924, 0.7894, 0.5983, 0.7877, 0.5975, 0.8224, 0.5877, 0.8222, 0.5878, 0.7898, 0.5924, 0.7894, 0.5917, 0.8223, 0.5821, 0.8222, 0.5817, 0.7881, 0.5878, 0.7898, 0.5877, 0.8222, 0.5774, 0.8222, 0.5774, 0.7877, 0.5817, 0.7881, 0.5821, 0.8222, 0.4987, 0.5935, 0.498, 0.5938, 0.4978, 0.5936, 0.4989, 0.593, 0.5983, 0.7877, 0.5924, 0.7894, 0.5911, 0.7563, 0.5964, 0.758, 0.5817, 0.7881, 0.5774, 0.7877, 0.5791, 0.758, 0.5828, 0.7557, 0.5924, 0.7894, 0.5878, 0.7898, 0.5879, 0.7541, 0.5911, 0.7563, 0.4999, 0.5949, 0.4989, 0.593, 0.4993, 0.5918, 0.5023, 0.5959, 0.4984, 0.595, 0.4993, 0.5947, 0.4999, 0.5949, 0.4983, 0.5954, 0.4993, 0.5947, 0.4987, 0.5935, 0.4989, 0.593, 0.4999, 0.5949, 0.498, 0.5938, 0.4984, 0.595, 0.4983, 0.5954, 0.4978, 0.5936, 0.4993, 0.5918, 0.4967, 0.5929, 0.4933, 0.5919, 0.5025, 0.5844, 0.4978, 0.5936, 0.4983, 0.5954, 0.4975, 0.5974, 0.4967, 0.5929, 0.4989, 0.593, 0.4978, 0.5936, 0.4967, 0.5929, 0.4993, 0.5918, 0.4983, 0.5954, 0.4999, 0.5949, 0.5023, 0.5959, 0.4975, 0.5974, 0.3769, 0.5745, 0.3761, 0.5882, 0.2997, 0.5882, 0.3005, 0.5745, 0.4975, 0.5974, 0.5023, 0.5959, 0.5275, 0.6068, 0.4929, 0.6068, 0.5023, 0.5959, 0.4993, 0.5918, 0.5025, 0.5844, 0.5275, 0.6068, 0.4967, 0.5929, 0.4975, 0.5974, 0.4929, 0.6068, 0.4933, 0.5919, 0.5182, 0.5849, 0.5284, 0.5849, 0.5284, 0.5922, 0.5182, 0.5922, 0.3761, 0.5882, 0.3758, 0.6074, 0.2993, 0.6074, 0.2997, 0.5882, 0.3766, 0.5553, 0.3769, 0.5745, 0.3005, 0.5745, 0.3001, 0.5553, 0.3758, 0.5416, 0.3766, 0.5553, 0.3001, 0.5553, 0.2993, 0.5416, 0.5874, 0.7886, 0.5872, 0.8269, 0.5818, 0.8251, 0.5809, 0.7904, 0.5919, 0.7538, 0.5981, 0.7537, 0.5987, 0.791, 0.5923, 0.7891, 0.5876, 0.7538, 0.5919, 0.7538, 0.5923, 0.7891, 0.5874, 0.7886, 0.5816, 0.7538, 0.5876, 0.7538, 0.5874, 0.7886, 0.5809, 0.7904, 0.5766, 0.7537, 0.5816, 0.7538, 0.5809, 0.7904, 0.5763, 0.7908, 0.5422, 0.5986, 0.5418, 0.6003, 0.5343, 0.5936, 0.5396, 0.5947, 0.5987, 0.791, 0.5963, 0.8228, 0.5906, 0.8246, 0.5923, 0.7891, 0.5809, 0.7904, 0.5818, 0.8251, 0.5779, 0.8226, 0.5763, 0.7908, 0.5923, 0.7891, 0.5906, 0.8246, 0.5872, 0.8269, 0.5874, 0.7886, 0.5471, 0.5972, 0.5503, 0.5983, 0.5423, 0.6033, 0.5418, 0.6003, 0.5452, 0.5943, 0.5461, 0.5936, 0.5471, 0.5972, 0.5459, 0.5967, 0.5459, 0.5967, 0.5471, 0.5972, 0.5418, 0.6003, 0.5422, 0.5986, 0.5396, 0.5947, 0.5343, 0.5936, 0.5461, 0.5936, 0.5452, 0.5943, 0.5423, 0.6033, 0.5441, 0.6068, 0.5315, 0.6068, 0.5283, 0.6009, 0.5343, 0.5936, 0.5327, 0.5856, 0.5484, 0.5921, 0.5461, 0.5936, 0.5418, 0.6003, 0.5423, 0.6033, 0.5283, 0.6009, 0.5343, 0.5936, 0.5461, 0.5936, 0.5484, 0.5921, 0.5503, 0.5983, 0.5471, 0.5972, 0.3023, 0.556, 0.3645, 0.556, 0.3645, 0.5721, 0.3023, 0.5721, 0.5484, 0.5921, 0.5515, 0.5889, 0.558, 0.6008, 0.5503, 0.5983, 0.5503, 0.5983, 0.558, 0.6008, 0.5441, 0.6068, 0.5423, 0.6033, 0.5327, 0.5856, 0.5378, 0.5832, 0.5515, 0.5889, 0.5484, 0.5921, 0.5103, 0.5801, 0.5176, 0.5801, 0.5176, 0.5903, 0.5103, 0.5903, 0.3023, 0.5721, 0.3645, 0.5721, 0.3645, 0.5947, 0.3023, 0.5947, 0.3023, 0.5334, 0.3645, 0.5334, 0.3645, 0.556, 0.3023, 0.556, 0.3023, 0.5947, 0.3645, 0.5947, 0.3645, 0.6108, 0.3023, 0.6108, 0.5988, 0.7728, 0.5987, 0.7848, 0.5951, 0.785, 0.5952, 0.7732, 0.5951, 0.785, 0.5951, 0.802, 0.5938, 0.8018, 0.5938, 0.7849, 0.5903, 0.7847, 0.5901, 0.7728, 0.5938, 0.7732, 0.5938, 0.7849, 0.5889, 0.7848, 0.5888, 0.7728, 0.5901, 0.7728, 0.5903, 0.7847, 0.5938, 0.7849, 0.5938, 0.7732, 0.5952, 0.7732, 0.5951, 0.785, 0.6289, 0.3614, 0.6303, 0.3614, 0.6303, 0.365, 0.6289, 0.365, 0.5987, 0.7848, 0.5987, 0.802, 0.5951, 0.802, 0.5951, 0.785, 0.5938, 0.7849, 0.5938, 0.8018, 0.5901, 0.8018, 0.5903, 0.7847, 0.5903, 0.7847, 0.5901, 0.8018, 0.5888, 0.802, 0.5889, 0.7848, 0.4348, 0.7001, 0.4308, 0.708, 0.4263, 0.7124, 0.4369, 0.696, 0.4308, 0.708, 0.4346, 0.7094, 0.4347, 0.7147, 0.4263, 0.7124, 0.4372, 0.7012, 0.4348, 0.7001, 0.4369, 0.696, 0.4393, 0.6961, 0.4346, 0.7094, 0.4372, 0.7012, 0.4393, 0.6961, 0.4347, 0.7147, 0.02789, 0.251, 0.02788, 0.247, 0.04224, 0.2368, 0.04225, 0.2691, 0.508, 0.2738, 0.508, 0.264, 0.5181, 0.264, 0.5181, 0.2738, 0.508, 0.2913, 0.508, 0.2815, 0.5181, 0.2815, 0.5181, 0.2913, 0.508, 0.2815, 0.508, 0.2738, 0.5181, 0.2738, 0.5181, 0.2815, 0.01039, 0.2368, 0.04225, 0.2368, 0.04225, 0.2691, 0.01039, 0.2691, 0.02788, 0.247, 0.02473, 0.247, 0.01037, 0.2368, 0.04224, 0.2368, 0.02473, 0.251, 0.02789, 0.251, 0.04225, 0.2691, 0.01037, 0.2691, 0.02473, 0.247, 0.02473, 0.251, 0.01037, 0.2691, 0.01037, 0.2368, 0.04225, 0.2368, 0.04225, 0.2691, 0.01039, 0.2691, 0.01039, 0.2368, 0.01039, 0.2691, 0.01039, 0.2368, 0.04224, 0.2368, 0.04225, 0.2691, 0.04224, 0.2368, 0.04225, 0.2691, 0.01039, 0.2691, 0.01039, 0.2368, 0.04225, 0.2691, 0.01035, 0.2691, 0.01037, 0.2368, 0.04225, 0.2368, 0.01232, 0.2721, 0.01232, 0.2963, 0.01095, 0.2977, 0.01095, 0.2707, 0.04061, 0.2963, 0.04061, 0.2721, 0.04199, 0.2707, 0.04198, 0.2977, 0.04061, 0.2721, 0.01232, 0.2721, 0.01095, 0.2707, 0.04199, 0.2707, 0.01232, 0.2963, 0.04061, 0.2963, 0.04198, 0.2977, 0.01095, 0.2977, 0.04383, 0.1777, 0.04383, 0.2273, 0.009319, 0.2273, 0.009319, 0.1777, 0.04225, 0.2691, 0.01035, 0.2691, 0.01037, 0.2368, 0.04225, 0.2368, 0.04229, 0.2691, 0.01039, 0.2691, 0.01037, 0.2368, 0.04225, 0.2368, 0.04225, 0.2691, 0.01035, 0.2691, 0.01037, 0.2368, 0.04225, 0.2368, 0.4676, 0.7131, 0.3338, 0.7131, 0.3338, 0.7046, 0.4676, 0.7046, 0.3403, 0.6874, 0.4676, 0.6874, 0.4676, 0.696, 0.3403, 0.696, 0.4676, 0.7131, 0.4676, 0.7217, 0.3403, 0.7217, 0.3338, 0.7131, 0.3338, 0.7046, 0.3403, 0.696, 0.4676, 0.696, 0.4676, 0.7046, 0.3336, 0.6839, 0.4381, 0.7198, 0.3342, 0.7049, 0.3295, 0.6945, 0.3359, 0.6807, 0.4349, 0.7161, 0.3324, 0.7015, 0.3298, 0.6904, 0.4409, 0.6807, 0.4483, 0.713, 0.4349, 0.7161, 0.3359, 0.6807, 0.4642, 0.7001, 0.4642, 0.6979, 0.472, 0.6979, 0.472, 0.7001, 0.472, 0.7001, 0.472, 0.6979, 0.4798, 0.6979, 0.4798, 0.7001, 0.4798, 0.7001, 0.4798, 0.6979, 0.4876, 0.6979, 0.4876, 0.7001, 0.4876, 0.7001, 0.4876, 0.6979, 0.4954, 0.6979, 0.4954, 0.7001, 0.3327, 0.7001, 0.3327, 0.6979, 0.3923, 0.6979, 0.3923, 0.6998, 0.3923, 0.6998, 0.3923, 0.6979, 0.3988, 0.6979, 0.3988, 0.6998, 0.4483, 0.713, 0.4409, 0.6807, 0.4526, 0.688, 0.4556, 0.7014, 0.3988, 0.6998, 0.3988, 0.6979, 0.4053, 0.6979, 0.4053, 0.6998, 0.4053, 0.6998, 0.4053, 0.6979, 0.4642, 0.6979, 0.4642, 0.7001, 0.4372, 0.6839, 0.4507, 0.7142, 0.4381, 0.7198, 0.3336, 0.6839, 0.508, 0.3286, 0.508, 0.3115, 0.5251, 0.3115, 0.5251, 0.3286, 0.4712, 0.6686, 0.4781, 0.6712, 0.4791, 0.7486, 0.4714, 0.7466, 0.3558, 0.6785, 0.3558, 0.6877, 0.3488, 0.6877, 0.3487, 0.6784, 0.3554, 0.6967, 0.3549, 0.7057, 0.3482, 0.7052, 0.3488, 0.6963, 0.4531, 0.7479, 0.4606, 0.7464, 0.4608, 0.7496, 0.4534, 0.7509, 0.4613, 0.6686, 0.4712, 0.6686, 0.4714, 0.7466, 0.4606, 0.7464, 0.4543, 0.6712, 0.4613, 0.6686, 0.4606, 0.7464, 0.4531, 0.7479, 0.4438, 0.671, 0.4543, 0.6712, 0.4531, 0.7479, 0.4429, 0.7483, 0.4643, 0.5983, 0.464, 0.6077, 0.457, 0.6169, 0.457, 0.5894, 0.4429, 0.7483, 0.4531, 0.7479, 0.4534, 0.7509, 0.4431, 0.7516, 0.4714, 0.7466, 0.4791, 0.7486, 0.4784, 0.7516, 0.471, 0.7499, 0.4606, 0.7464, 0.4714, 0.7466, 0.471, 0.7499, 0.4608, 0.7496, 0.4828, 0.5936, 0.5032, 0.5936, 0.5032, 0.6016, 0.4828, 0.6016, 0.4715, 0.5986, 0.4643, 0.5983, 0.457, 0.5894, 0.4785, 0.5894, 0.4712, 0.608, 0.4715, 0.5986, 0.4785, 0.5894, 0.4785, 0.6169, 0.464, 0.6077, 0.4712, 0.608, 0.4785, 0.6169, 0.457, 0.6169, 0.4774, 0.5892, 0.4774, 0.6165, 0.4567, 0.6165, 0.4567, 0.5892, 0.4828, 0.5936, 0.4828, 0.6016, 0.4786, 0.6007, 0.4786, 0.5945, 0.532, 0.5936, 0.5524, 0.5936, 0.5524, 0.6016, 0.532, 0.6016, 0.532, 0.5936, 0.532, 0.6016, 0.5285, 0.6009, 0.5285, 0.5944, 0.4786, 0.5945, 0.4786, 0.6007, 0.4611, 0.5996, 0.4611, 0.5957, 0.4785, 0.6169, 0.4785, 0.5894, 0.4817, 0.5925, 0.4817, 0.6138, 0.5524, 0.6016, 0.5524, 0.5936, 0.5566, 0.5945, 0.5566, 0.6007, 0.4774, 0.6165, 0.4774, 0.5892, 0.4805, 0.5922, 0.4805, 0.6134, 0.4479, 0.5957, 0.4611, 0.5957, 0.4611, 0.5996, 0.4479, 0.5996, 0.4817, 0.6138, 0.4817, 0.5925, 0.4991, 0.5964, 0.4991, 0.6099, 0.5566, 0.6007, 0.5566, 0.5945, 0.574, 0.5957, 0.574, 0.5996, 0.4805, 0.6134, 0.4805, 0.5922, 0.4978, 0.5961, 0.4978, 0.6096, 0.5067, 0.5944, 0.5285, 0.5944, 0.5285, 0.6009, 0.5067, 0.6009, 0.4567, 0.5892, 0.4567, 0.6165, 0.4542, 0.6139, 0.4542, 0.5918, 0.457, 0.5894, 0.457, 0.6169, 0.4544, 0.6143, 0.4544, 0.592, 0.5032, 0.6016, 0.5032, 0.5936, 0.5067, 0.5944, 0.5067, 0.6009, 0.2208, 0.1983, 0.2208, 0.1785, 0.2351, 0.1785, 0.2351, 0.1983, 0.2351, 0.1983, 0.2351, 0.1785, 0.2495, 0.1785, 0.2495, 0.1983, 0.2495, 0.1983, 0.2495, 0.1785, 0.2638, 0.1785, 0.2638, 0.1983, 0.2638, 0.1983, 0.2638, 0.1785, 0.2782, 0.1785, 0.2782, 0.1983, 0.2782, 0.1983, 0.2782, 0.1785, 0.2925, 0.1785, 0.2925, 0.1983, 0.2925, 0.1983, 0.2925, 0.1785, 0.3068, 0.1785, 0.3068, 0.1983, 0.3068, 0.1983, 0.3068, 0.1785, 0.3212, 0.1785, 0.3212, 0.1983, 0.3212, 0.1983, 0.3212, 0.1785, 0.3355, 0.1785, 0.3355, 0.1983, 0.2587, 0.1931, 0.2646, 0.199, 0.2642, 0.2, 0.2577, 0.1935, 0.2637, 0.1991, 0.2723, 0.1991, 0.2727, 0.2001, 0.2633, 0.2001, 0.2587, 0.1847, 0.2587, 0.1931, 0.2577, 0.1935, 0.2577, 0.1842, 0.2723, 0.1991, 0.2783, 0.193, 0.2793, 0.1934, 0.2727, 0.2001, 0.2646, 0.1787, 0.2587, 0.1847, 0.2577, 0.1842, 0.2642, 0.1777, 0.2783, 0.193, 0.2783, 0.1845, 0.2793, 0.1841, 0.2793, 0.1934, 0.2731, 0.1787, 0.2646, 0.1787, 0.2642, 0.1777, 0.2735, 0.1777, 0.2783, 0.1845, 0.2723, 0.1784, 0.2727, 0.1774, 0.2793, 0.1841, 0.279, 0.1847, 0.2731, 0.1787, 0.2735, 0.1777, 0.28, 0.1842, 0.2723, 0.1784, 0.2637, 0.1784, 0.2633, 0.1774, 0.2727, 0.1774, 0.279, 0.1931, 0.279, 0.1847, 0.28, 0.1842, 0.28, 0.1935, 0.2637, 0.1784, 0.2577, 0.1845, 0.2567, 0.1841, 0.2633, 0.1774, 0.2731, 0.199, 0.279, 0.1931, 0.28, 0.1935, 0.2735, 0.2, 0.2577, 0.1845, 0.2577, 0.193, 0.2567, 0.1934, 0.2567, 0.1841, 0.2646, 0.199, 0.2731, 0.199, 0.2735, 0.2, 0.2642, 0.2, 0.2577, 0.193, 0.2637, 0.1991, 0.2633, 0.2001, 0.2567, 0.1934, 0.5984, 0.7387, 0.5901, 0.7387, 0.5901, 0.8309, 0.5984, 0.8309, 0.5984, 0.8309, 0.5901, 0.8309, 0.5901, 0.7387, 0.5984, 0.7387, 0.5984, 0.7387, 0.5901, 0.7387, 0.5901, 0.8309, 0.5984, 0.8309, 0.5984, 0.8309, 0.5901, 0.8309, 0.5901, 0.7387, 0.5984, 0.7387, 0.5984, 0.7387, 0.5901, 0.7387, 0.5901, 0.8309, 0.5984, 0.8309, 0.5984, 0.8309, 0.5901, 0.8309, 0.5901, 0.7387, 0.5984, 0.7387, 0.5984, 0.7387, 0.5901, 0.7387, 0.5901, 0.8309, 0.5984, 0.8309, 0.5984, 0.8309, 0.5901, 0.8309, 0.5901, 0.7387, 0.5984, 0.7387, 0.5901, 0.8309, 0.5984, 0.8309, 0.5984, 0.7387, 0.5901, 0.7387, 0.5901, 0.7387, 0.5984, 0.7387, 0.5984, 0.8309, 0.5901, 0.8309, 0.5901, 0.8309, 0.5984, 0.8309, 0.5984, 0.7387, 0.5901, 0.7387, 0.5901, 0.7387, 0.5984, 0.7387, 0.5984, 0.8309, 0.5901, 0.8309, 0.5901, 0.8309, 0.5984, 0.8309, 0.5984, 0.7387, 0.5901, 0.7387, 0.5901, 0.7387, 0.5984, 0.7387, 0.5984, 0.8309, 0.5901, 0.8309, 0.5901, 0.8309, 0.5984, 0.8309, 0.5984, 0.7387, 0.5901, 0.7387, 0.5901, 0.7387, 0.5984, 0.7387, 0.5984, 0.8309, 0.5901, 0.8309, 0.146, 0.4741, 0.1534, 0.4741, 0.1664, 0.5054, 0.1331, 0.5054, 0.1408, 0.4689, 0.146, 0.4741, 0.1331, 0.5054, 0.1095, 0.4819, 0.1408, 0.4615, 0.1408, 0.4689, 0.1095, 0.4819, 0.1095, 0.4485, 0.146, 0.4563, 0.1408, 0.4615, 0.1095, 0.4485, 0.1331, 0.4249, 0.1534, 0.4563, 0.146, 0.4563, 0.1331, 0.4249, 0.1664, 0.4249, 0.1586, 0.4615, 0.1534, 0.4563, 0.1664, 0.4249, 0.19, 0.4485, 0.1586, 0.4689, 0.1586, 0.4615, 0.19, 0.4485, 0.19, 0.4819, 0.1534, 0.4741, 0.1586, 0.4689, 0.19, 0.4819, 0.1664, 0.5054, 0.1408, 0.4689, 0.146, 0.4741, 0.1331, 0.5054, 0.1095, 0.4819, 0.1408, 0.4615, 0.1408, 0.4689, 0.1095, 0.4819, 0.1095, 0.4485, 0.146, 0.4563, 0.1408, 0.4615, 0.1095, 0.4485, 0.1331, 0.4249, 0.1534, 0.4563, 0.146, 0.4563, 0.1331, 0.4249, 0.1664, 0.4249, 0.1586, 0.4615, 0.1534, 0.4563, 0.1664, 0.4249, 0.19, 0.4485, 0.1586, 0.4689, 0.1586, 0.4615, 0.19, 0.4485, 0.19, 0.4819, 0.1534, 0.4741, 0.1586, 0.4689, 0.19, 0.4819, 0.1664, 0.5054, 0.146, 0.4741, 0.1534, 0.4741, 0.1664, 0.5054, 0.1331, 0.5054, 0.4655, 0.4571, 0.4655, 0.4385, 0.4709, 0.444, 0.4709, 0.4517, 0.4832, 0.4531, 0.4845, 0.4565, 0.4767, 0.4568, 0.4781, 0.4534, 0.4867, 0.4495, 0.49, 0.4512, 0.4845, 0.4565, 0.4832, 0.4531, 0.4866, 0.4448, 0.49, 0.4435, 0.49, 0.4512, 0.4867, 0.4495, 0.4828, 0.4417, 0.4842, 0.4383, 0.49, 0.4435, 0.4866, 0.4448, 0.4777, 0.4421, 0.4765, 0.4386, 0.4842, 0.4383, 0.4828, 0.4417, 0.4742, 0.4456, 0.4709, 0.444, 0.4765, 0.4386, 0.4777, 0.4421, 0.4743, 0.4504, 0.4709, 0.4517, 0.4709, 0.444, 0.4742, 0.4456, 0.4781, 0.4534, 0.4767, 0.4568, 0.4709, 0.4517, 0.4743, 0.4504, 0.4655, 0.4571, 0.4523, 0.444, 0.4578, 0.4385, 0.4709, 0.4517, 0.4767, 0.4568, 0.4781, 0.4534, 0.4832, 0.4531, 0.4845, 0.4565, 0.4709, 0.4517, 0.4743, 0.4504, 0.4781, 0.4534, 0.4767, 0.4568, 0.4709, 0.444, 0.4742, 0.4456, 0.4743, 0.4504, 0.4709, 0.4517, 0.4765, 0.4386, 0.4777, 0.4421, 0.4742, 0.4456, 0.4709, 0.444, 0.4842, 0.4383, 0.4828, 0.4417, 0.4777, 0.4421, 0.4765, 0.4386, 0.49, 0.4435, 0.4866, 0.4448, 0.4828, 0.4417, 0.4842, 0.4383, 0.49, 0.4512, 0.4867, 0.4495, 0.4866, 0.4448, 0.49, 0.4435, 0.4845, 0.4565, 0.4832, 0.4531, 0.4867, 0.4495, 0.49, 0.4512, 0.4655, 0.4385, 0.4655, 0.4571, 0.4578, 0.4571, 0.4578, 0.4385, 0.4578, 0.4385, 0.4578, 0.4571, 0.4523, 0.4517, 0.4523, 0.444, 0.4709, 0.4517, 0.4578, 0.4385, 0.4655, 0.4385, 0.4709, 0.444, 0.4523, 0.444, 0.4655, 0.4571, 0.4578, 0.4571, 0.4523, 0.4517, 0.378, 0.728, 0.3818, 0.7265, 0.4167, 0.7267, 0.4161, 0.7287, 0.4507, 0.7142, 0.4372, 0.6839, 0.4501, 0.6888, 0.4556, 0.7014, 0.4162, 0.723, 0.4168, 0.7249, 0.3819, 0.724, 0.3781, 0.7223, 0.3819, 0.724, 0.4168, 0.7249, 0.4167, 0.7267, 0.3818, 0.7265, 0.3345, 0.7348, 0.3314, 0.7342, 0.3341, 0.7327, 0.3352, 0.7327, 0.4161, 0.7305, 0.378, 0.7305, 0.378, 0.728, 0.4161, 0.7287, 0.3684, 0.7546, 0.3661, 0.7547, 0.3666, 0.68, 0.3684, 0.68, 0.457, 0.7174, 0.457, 0.7263, 0.3855, 0.7263, 0.3855, 0.7174, 0.457, 0.7174, 0.457, 0.7235, 0.3855, 0.7235, 0.3855, 0.7174, 0.3996, 0.7577, 0.3919, 0.7601, 0.3923, 0.7517, 0.3954, 0.7517, 0.3609, 0.7526, 0.3639, 0.7526, 0.3675, 0.7588, 0.359, 0.7604, 0.3957, 0.7305, 0.4158, 0.7305, 0.4158, 0.7366, 0.3957, 0.7366, 0.4017, 0.7377, 0.4028, 0.7458, 0.3937, 0.7438, 0.3943, 0.7409, 0.4054, 0.7506, 0.3996, 0.7577, 0.3954, 0.7517, 0.3973, 0.7438, 0.457, 0.7235, 0.457, 0.7324, 0.3855, 0.7324, 0.3855, 0.7235, 0.457, 0.7025, 0.457, 0.7113, 0.3855, 0.7113, 0.3855, 0.7025, 0.3508, 0.7537, 0.3567, 0.7466, 0.3609, 0.7526, 0.359, 0.7604, 0.3644, 0.7442, 0.3746, 0.7487, 0.3675, 0.7588, 0.3639, 0.7526, 0.3854, 0.7424, 0.3854, 0.7463, 0.3723, 0.7463, 0.3723, 0.7424, 0.3723, 0.7553, 0.3723, 0.7513, 0.3854, 0.7513, 0.3854, 0.7553, 0.3723, 0.7603, 0.3723, 0.7553, 0.3854, 0.7553, 0.3854, 0.7603, 0.3888, 0.7455, 0.3973, 0.7438, 0.3954, 0.7517, 0.3923, 0.7517, 0.3919, 0.7601, 0.3816, 0.7556, 0.3888, 0.7455, 0.3923, 0.7517, 0.3567, 0.7466, 0.3644, 0.7442, 0.3639, 0.7526, 0.3609, 0.7526, 0.3723, 0.7513, 0.3723, 0.7463, 0.3854, 0.7463, 0.3854, 0.7513, 0.457, 0.7086, 0.457, 0.7174, 0.3855, 0.7174, 0.3855, 0.7086, 0.457, 0.7263, 0.457, 0.7324, 0.3855, 0.7324, 0.3855, 0.7263, 0.457, 0.7025, 0.457, 0.7086, 0.3855, 0.7086, 0.3855, 0.7025, 0.457, 0.7113, 0.457, 0.7174, 0.3855, 0.7174, 0.3855, 0.7113, 0.386, 0.7462, 0.386, 0.7374, 0.3943, 0.7409, 0.3937, 0.7438, 0.4323, 0.7599, 0.4235, 0.7599, 0.427, 0.7516, 0.4299, 0.7522, 0.4158, 0.7512, 0.4238, 0.7442, 0.427, 0.7516, 0.4235, 0.7599, 0.4028, 0.7458, 0.3953, 0.7563, 0.386, 0.7462, 0.3937, 0.7438, 0.4238, 0.7442, 0.4319, 0.7431, 0.4299, 0.7522, 0.427, 0.7516, 0.3957, 0.7208, 0.4158, 0.7208, 0.4158, 0.7305, 0.3957, 0.7305, 0.3947, 0.7297, 0.4017, 0.7377, 0.3943, 0.7409, 0.386, 0.7374, 0.4319, 0.7431, 0.4424, 0.7506, 0.4323, 0.7599, 0.4299, 0.7522, 0.3957, 0.7366, 0.4158, 0.7366, 0.4158, 0.7463, 0.3957, 0.7463, 0.3957, 0.7463, 0.4158, 0.7463, 0.4158, 0.7524, 0.3957, 0.7524, 0.2521, 0.7295, 0.2766, 0.7295, 0.2766, 0.7311, 0.2521, 0.7311, 0.2521, 0.7269, 0.2766, 0.7269, 0.2766, 0.7295, 0.2521, 0.7295, 0.2521, 0.7311, 0.2766, 0.7311, 0.2766, 0.7336, 0.2521, 0.7336, 0.2521, 0.7253, 0.2766, 0.7253, 0.2766, 0.7269, 0.2521, 0.7269, 0.3541, 0.7567, 0.3537, 0.682, 0.3554, 0.682, 0.3564, 0.7567, 0.4098, 0.7014, 0.4225, 0.7014, 0.4225, 0.7037, 0.4098, 0.7037, 0.359, 0.6856, 0.3609, 0.7567, 0.3586, 0.7568, 0.3572, 0.6857, 0.3541, 0.7567, 0.3518, 0.7568, 0.352, 0.6857, 0.3537, 0.682, 0.3554, 0.682, 0.3572, 0.6857, 0.3586, 0.7568, 0.3564, 0.7567, 0.3701, 0.6836, 0.3719, 0.6837, 0.3729, 0.7547, 0.3707, 0.7547, 0.3684, 0.7546, 0.3684, 0.68, 0.3701, 0.6836, 0.3707, 0.7547, 0.3666, 0.68, 0.3661, 0.7547, 0.3638, 0.7547, 0.3649, 0.6837, 0.3369, 0.7318, 0.3352, 0.7327, 0.3341, 0.7327, 0.3343, 0.7302, 0.336, 0.7244, 0.3331, 0.7244, 0.3341, 0.7222, 0.3352, 0.7227, 0.3303, 0.7221, 0.3322, 0.7199, 0.3341, 0.7222, 0.3331, 0.7244, 0.4098, 0.7088, 0.4225, 0.7088, 0.4225, 0.7117, 0.4098, 0.7117, 0.3352, 0.7203, 0.338, 0.7215, 0.336, 0.7244, 0.3352, 0.7227, 0.3314, 0.7342, 0.3303, 0.7311, 0.3343, 0.7302, 0.3341, 0.7327, 0.3369, 0.7348, 0.3345, 0.7348, 0.3352, 0.7327, 0.3369, 0.7318, 0.3322, 0.7199, 0.3352, 0.7203, 0.3352, 0.7227, 0.3341, 0.7222, 0.4098, 0.7037, 0.4225, 0.7037, 0.4225, 0.7066, 0.4098, 0.7066, 0.4098, 0.7066, 0.4225, 0.7066, 0.4225, 0.7088, 0.4098, 0.7088, 0.6, 0.7448, 0.5969, 0.746, 0.5966, 0.7436, 0.5993, 0.7429, 0.5812, 0.7504, 0.5859, 0.7513, 0.5897, 0.8018, 0.5812, 0.802, 0.5901, 0.7423, 0.5934, 0.7434, 0.593, 0.7461, 0.5891, 0.745, 0.593, 0.7461, 0.5969, 0.746, 0.5992, 0.7534, 0.5915, 0.7545, 0.5865, 0.7406, 0.5901, 0.7423, 0.5891, 0.745, 0.5853, 0.7432, 0.5934, 0.7434, 0.5966, 0.7436, 0.5969, 0.746, 0.593, 0.7461, 0.5969, 0.746, 0.6, 0.7448, 0.6044, 0.7492, 0.5992, 0.7534, 0.5031, 0.4567, 0.5043, 0.4579, 0.5038, 0.4623, 0.5023, 0.4628, 0.5073, 0.4665, 0.5076, 0.465, 0.5119, 0.4632, 0.513, 0.4643, 0.5853, 0.7432, 0.5891, 0.745, 0.5859, 0.7513, 0.5812, 0.7504, 0.5365, 0.4648, 0.5289, 0.468, 0.531, 0.4517, 0.5375, 0.4566, 0.513, 0.4643, 0.5119, 0.4632, 0.5125, 0.4588, 0.514, 0.4583, 0.5023, 0.4628, 0.5038, 0.4623, 0.5076, 0.465, 0.5073, 0.4665, 0.5089, 0.4549, 0.5086, 0.4564, 0.5043, 0.4579, 0.5031, 0.4567, 0.514, 0.4583, 0.5125, 0.4588, 0.5086, 0.4564, 0.5089, 0.4549, 0.531, 0.4517, 0.5289, 0.468, 0.5224, 0.463, 0.5234, 0.4549, 0.514, 0.4583, 0.5125, 0.4588, 0.5086, 0.4564, 0.5089, 0.4549, 0.5089, 0.4549, 0.5086, 0.4564, 0.5043, 0.4579, 0.5031, 0.4567, 0.5365, 0.4648, 0.5289, 0.468, 0.531, 0.4517, 0.5375, 0.4566, 0.513, 0.4643, 0.5119, 0.4632, 0.5125, 0.4588, 0.514, 0.4583, 0.5031, 0.4567, 0.5043, 0.4579, 0.5038, 0.4623, 0.5023, 0.4628, 0.5891, 0.745, 0.593, 0.7461, 0.5915, 0.7545, 0.5859, 0.7513, 0.531, 0.4517, 0.5289, 0.468, 0.5224, 0.463, 0.5234, 0.4549, 0.5023, 0.4628, 0.5038, 0.4623, 0.5076, 0.465, 0.5073, 0.4665, 0.5073, 0.4665, 0.5076, 0.465, 0.5119, 0.4632, 0.513, 0.4643, 0.2859, 0.1896, 0.2859, 0.1945, 0.2584, 0.1945, 0.2584, 0.1896, 0.5992, 0.7534, 0.6044, 0.7492, 0.6017, 0.8018, 0.5982, 0.8069, 0.5915, 0.7545, 0.5992, 0.7534, 0.5982, 0.8069, 0.5933, 0.8069, 0.5859, 0.7513, 0.5915, 0.7545, 0.5933, 0.8069, 0.5897, 0.8018, 0.277, 0.1805, 0.277, 0.1781, 0.2794, 0.1781, 0.2794, 0.1805, 0.2584, 0.1945, 0.2859, 0.1945, 0.2859, 0.1992, 0.2584, 0.1992, 0.2859, 0.1896, 0.2859, 0.1945, 0.2584, 0.1945, 0.2584, 0.1896, 0.2584, 0.1945, 0.2859, 0.1945, 0.2859, 0.1992, 0.2584, 0.1992, 0.2614, 0.1805, 0.2598, 0.1782, 0.2747, 0.1781, 0.2747, 0.1805, 0.2967, 0.1782, 0.2951, 0.1805, 0.2817, 0.1805, 0.2817, 0.1781, 0.2595, 0.1818, 0.2579, 0.1795, 0.2598, 0.1782, 0.2614, 0.1805, 0.2794, 0.1805, 0.2794, 0.1781, 0.2817, 0.1781, 0.2817, 0.1805, 0.2859, 0.1896, 0.2584, 0.1896, 0.2584, 0.1849, 0.2859, 0.1849, 0.2859, 0.1896, 0.2584, 0.1896, 0.2584, 0.1849, 0.2859, 0.1849, 0.2986, 0.1795, 0.297, 0.1818, 0.2951, 0.1805, 0.2967, 0.1782, 0.277, 0.1781, 0.277, 0.1805, 0.2747, 0.1805, 0.2747, 0.1781, 0.513, 0.4643, 0.5119, 0.4632, 0.5125, 0.4588, 0.514, 0.4583, 0.5031, 0.4567, 0.5043, 0.4579, 0.5038, 0.4623, 0.5023, 0.4628, 0.5234, 0.4549, 0.531, 0.4517, 0.5289, 0.468, 0.5224, 0.463, 0.5023, 0.4628, 0.5038, 0.4623, 0.5076, 0.465, 0.5073, 0.4665, 0.514, 0.4583, 0.5125, 0.4588, 0.5086, 0.4564, 0.5089, 0.4549, 0.5073, 0.4665, 0.5076, 0.465, 0.5119, 0.4632, 0.513, 0.4643, 0.5073, 0.4665, 0.5076, 0.465, 0.5119, 0.4632, 0.513, 0.4643, 0.5289, 0.468, 0.531, 0.4517, 0.5375, 0.4566, 0.5365, 0.4648, 0.5023, 0.4628, 0.5038, 0.4623, 0.5076, 0.465, 0.5073, 0.4665, 0.513, 0.4643, 0.5119, 0.4632, 0.5125, 0.4588, 0.514, 0.4583, 0.5234, 0.4549, 0.531, 0.4517, 0.5289, 0.468, 0.5224, 0.463, 0.5031, 0.4567, 0.5043, 0.4579, 0.5038, 0.4623, 0.5023, 0.4628, 0.514, 0.4583, 0.5125, 0.4588, 0.5086, 0.4564, 0.5089, 0.4549, 0.5289, 0.468, 0.531, 0.4517, 0.5375, 0.4566, 0.5365, 0.4648, 0.5089, 0.4549, 0.5086, 0.4564, 0.5043, 0.4579, 0.5031, 0.4567, 0.5089, 0.4549, 0.5086, 0.4564, 0.5043, 0.4579, 0.5031, 0.4567, 0.2794, 0.1781, 0.2817, 0.1781, 0.2817, 0.1805, 0.2794, 0.1805, 0.2579, 0.1795, 0.2598, 0.1782, 0.2614, 0.1805, 0.2595, 0.1818, 0.2584, 0.1896, 0.2584, 0.1849, 0.2859, 0.1849, 0.2859, 0.1896, 0.2584, 0.1896, 0.2584, 0.1849, 0.2859, 0.1849, 0.2859, 0.1896, 0.277, 0.1805, 0.2747, 0.1805, 0.2747, 0.1781, 0.277, 0.1781, 0.297, 0.1818, 0.2951, 0.1805, 0.2967, 0.1782, 0.2986, 0.1795, 0.2598, 0.1782, 0.2747, 0.1781, 0.2747, 0.1805, 0.2614, 0.1805, 0.2951, 0.1805, 0.2817, 0.1805, 0.2817, 0.1781, 0.2967, 0.1782, 0.2859, 0.1945, 0.2859, 0.1992, 0.2584, 0.1992, 0.2584, 0.1945, 0.2584, 0.1896, 0.2859, 0.1896, 0.2859, 0.1945, 0.2584, 0.1945, 0.2859, 0.1945, 0.2859, 0.1992, 0.2584, 0.1992, 0.2584, 0.1945, 0.2794, 0.1805, 0.277, 0.1805, 0.277, 0.1781, 0.2794, 0.1781, 0.595, 0.7929, 0.5972, 0.7449, 0.6019, 0.7385, 0.5997, 0.7906, 0.5803, 0.7904, 0.5793, 0.7398, 0.5845, 0.7397, 0.5869, 0.791, 0.5869, 0.791, 0.5845, 0.7397, 0.5884, 0.7449, 0.5919, 0.7933, 0.2584, 0.1896, 0.2859, 0.1896, 0.2859, 0.1945, 0.2584, 0.1945, 0.5966, 0.8003, 0.595, 0.7929, 0.5997, 0.7906, 0.6025, 0.799, 0.5907, 0.8002, 0.5919, 0.7933, 0.595, 0.7929, 0.5966, 0.8003, 0.5853, 0.7993, 0.5869, 0.791, 0.5919, 0.7933, 0.5907, 0.8002, 0.5777, 0.8227, 0.5791, 0.7985, 0.5853, 0.7993, 0.5838, 0.8231, 0.59, 0.8234, 0.5907, 0.8002, 0.5966, 0.8003, 0.5963, 0.8237, 0.5791, 0.7985, 0.5803, 0.7904, 0.5869, 0.791, 0.5853, 0.7993, 0.5963, 0.8237, 0.5966, 0.8003, 0.6025, 0.799, 0.6025, 0.8237, 0.5919, 0.7933, 0.5884, 0.7449, 0.5972, 0.7449, 0.595, 0.7929, 0.5907, 0.8002, 0.59, 0.8234, 0.5838, 0.8231, 0.5853, 0.7993, 0.3462, 0.7571, 0.3467, 0.6837, 0.3484, 0.6838, 0.3484, 0.7572, 0.3441, 0.6869, 0.344, 0.7566, 0.3417, 0.7567, 0.3423, 0.6869, 0.3462, 0.7571, 0.344, 0.7566, 0.3441, 0.6869, 0.3467, 0.6837, 0.3398, 0.6837, 0.3423, 0.6869, 0.3417, 0.7567, 0.3395, 0.7572, 0.2521, 0.7295, 0.2766, 0.7295, 0.2766, 0.7311, 0.2521, 0.7311, 0.2521, 0.7269, 0.2766, 0.7269, 0.2766, 0.7295, 0.2521, 0.7295, 0.2521, 0.7311, 0.2766, 0.7311, 0.2766, 0.7336, 0.2521, 0.7336, 0.2521, 0.7253, 0.2766, 0.7253, 0.2766, 0.7269, 0.2521, 0.7269, 0.2521, 0.7295, 0.2766, 0.7295, 0.2766, 0.7311, 0.2521, 0.7311, 0.2521, 0.7269, 0.2766, 0.7269, 0.2766, 0.7295, 0.2521, 0.7295, 0.2521, 0.7311, 0.2766, 0.7311, 0.2766, 0.7336, 0.2521, 0.7336, 0.2521, 0.7253, 0.2766, 0.7253, 0.2766, 0.7269, 0.2521, 0.7269, 0.2521, 0.7295, 0.2766, 0.7295, 0.2766, 0.7311, 0.2521, 0.7311, 0.2521, 0.7269, 0.2766, 0.7269, 0.2766, 0.7295, 0.2521, 0.7295, 0.2521, 0.7311, 0.2766, 0.7311, 0.2766, 0.7336, 0.2521, 0.7336, 0.2521, 0.7253, 0.2766, 0.7253, 0.2766, 0.7269, 0.2521, 0.7269, 0.2521, 0.7295, 0.2766, 0.7295, 0.2766, 0.7311, 0.2521, 0.7311, 0.2521, 0.7269, 0.2766, 0.7269, 0.2766, 0.7295, 0.2521, 0.7295, 0.2521, 0.7311, 0.2766, 0.7311, 0.2766, 0.7336, 0.2521, 0.7336, 0.2521, 0.7253, 0.2766, 0.7253, 0.2766, 0.7269, 0.2521, 0.7269, 0.2521, 0.7295, 0.2766, 0.7295, 0.2766, 0.7311, 0.2521, 0.7311, 0.2521, 0.7269, 0.2766, 0.7269, 0.2766, 0.7295, 0.2521, 0.7295, 0.2521, 0.7311, 0.2766, 0.7311, 0.2766, 0.7336, 0.2521, 0.7336, 0.2521, 0.7253, 0.2766, 0.7253, 0.2766, 0.7269, 0.2521, 0.7269, 0.2521, 0.7295, 0.2766, 0.7295, 0.2766, 0.7311, 0.2521, 0.7311, 0.2521, 0.7269, 0.2766, 0.7269, 0.2766, 0.7295, 0.2521, 0.7295, 0.2521, 0.7311, 0.2766, 0.7311, 0.2766, 0.7336, 0.2521, 0.7336, 0.2521, 0.7253, 0.2766, 0.7253, 0.2766, 0.7269, 0.2521, 0.7269, 0.2208, 0.1983, 0.2208, 0.1785, 0.2351, 0.1785, 0.2351, 0.1983, 0.2351, 0.1983, 0.2351, 0.1785, 0.2495, 0.1785, 0.2495, 0.1983, 0.2495, 0.1983, 0.2495, 0.1785, 0.2638, 0.1785, 0.2638, 0.1983, 0.2638, 0.1983, 0.2638, 0.1785, 0.2782, 0.1785, 0.2782, 0.1983, 0.2782, 0.1983, 0.2782, 0.1785, 0.2925, 0.1785, 0.2925, 0.1983, 0.2925, 0.1983, 0.2925, 0.1785, 0.3068, 0.1785, 0.3068, 0.1983, 0.3068, 0.1983, 0.3068, 0.1785, 0.3212, 0.1785, 0.3212, 0.1983, 0.3212, 0.1983, 0.3212, 0.1785, 0.3355, 0.1785, 0.3355, 0.1983, 0.2587, 0.1931, 0.2646, 0.199, 0.2642, 0.2, 0.2577, 0.1935, 0.2637, 0.1991, 0.2723, 0.1991, 0.2727, 0.2001, 0.2633, 0.2001, 0.2587, 0.1847, 0.2587, 0.1931, 0.2577, 0.1935, 0.2577, 0.1842, 0.2723, 0.1991, 0.2783, 0.193, 0.2793, 0.1934, 0.2727, 0.2001, 0.2646, 0.1787, 0.2587, 0.1847, 0.2577, 0.1842, 0.2642, 0.1777, 0.2783, 0.193, 0.2783, 0.1845, 0.2793, 0.1841, 0.2793, 0.1934, 0.2731, 0.1787, 0.2646, 0.1787, 0.2642, 0.1777, 0.2735, 0.1777, 0.2783, 0.1845, 0.2723, 0.1784, 0.2727, 0.1774, 0.2793, 0.1841, 0.279, 0.1847, 0.2731, 0.1787, 0.2735, 0.1777, 0.28, 0.1842, 0.2723, 0.1784, 0.2637, 0.1784, 0.2633, 0.1774, 0.2727, 0.1774, 0.279, 0.1931, 0.279, 0.1847, 0.28, 0.1842, 0.28, 0.1935, 0.2637, 0.1784, 0.2577, 0.1845, 0.2567, 0.1841, 0.2633, 0.1774, 0.2731, 0.199, 0.279, 0.1931, 0.28, 0.1935, 0.2735, 0.2, 0.2577, 0.1845, 0.2577, 0.193, 0.2567, 0.1934, 0.2567, 0.1841, 0.2646, 0.199, 0.2731, 0.199, 0.2735, 0.2, 0.2642, 0.2, 0.2577, 0.193, 0.2637, 0.1991, 0.2633, 0.2001, 0.2567, 0.1934, 0.5984, 0.7387, 0.5901, 0.7387, 0.5901, 0.8309, 0.5984, 0.8309, 0.5984, 0.8309, 0.5901, 0.8309, 0.5901, 0.7387, 0.5984, 0.7387, 0.5984, 0.7387, 0.5901, 0.7387, 0.5901, 0.8309, 0.5984, 0.8309, 0.5984, 0.8309, 0.5901, 0.8309, 0.5901, 0.7387, 0.5984, 0.7387, 0.5984, 0.7387, 0.5901, 0.7387, 0.5901, 0.8309, 0.5984, 0.8309, 0.5984, 0.8309, 0.5901, 0.8309, 0.5901, 0.7387, 0.5984, 0.7387, 0.5984, 0.7387, 0.5901, 0.7387, 0.5901, 0.8309, 0.5984, 0.8309, 0.5984, 0.8309, 0.5901, 0.8309, 0.5901, 0.7387, 0.5984, 0.7387, 0.5901, 0.8309, 0.5984, 0.8309, 0.5984, 0.7387, 0.5901, 0.7387, 0.5901, 0.7387, 0.5984, 0.7387, 0.5984, 0.8309, 0.5901, 0.8309, 0.5901, 0.8309, 0.5984, 0.8309, 0.5984, 0.7387, 0.5901, 0.7387, 0.5901, 0.7387, 0.5984, 0.7387, 0.5984, 0.8309, 0.5901, 0.8309, 0.5901, 0.8309, 0.5984, 0.8309, 0.5984, 0.7387, 0.5901, 0.7387, 0.5901, 0.7387, 0.5984, 0.7387, 0.5984, 0.8309, 0.5901, 0.8309, 0.5901, 0.8309, 0.5984, 0.8309, 0.5984, 0.7387, 0.5901, 0.7387, 0.5901, 0.7387, 0.5984, 0.7387, 0.5984, 0.8309, 0.5901, 0.8309, 0.146, 0.4741, 0.1534, 0.4741, 0.1664, 0.5054, 0.1331, 0.5054, 0.1408, 0.4689, 0.146, 0.4741, 0.1331, 0.5054, 0.1095, 0.4819, 0.1408, 0.4615, 0.1408, 0.4689, 0.1095, 0.4819, 0.1095, 0.4485, 0.146, 0.4563, 0.1408, 0.4615, 0.1095, 0.4485, 0.1331, 0.4249, 0.1534, 0.4563, 0.146, 0.4563, 0.1331, 0.4249, 0.1664, 0.4249, 0.1586, 0.4615, 0.1534, 0.4563, 0.1664, 0.4249, 0.19, 0.4485, 0.1586, 0.4689, 0.1586, 0.4615, 0.19, 0.4485, 0.19, 0.4819, 0.1534, 0.4741, 0.1586, 0.4689, 0.19, 0.4819, 0.1664, 0.5054, 0.1408, 0.4689, 0.146, 0.4741, 0.1331, 0.5054, 0.1095, 0.4819, 0.1408, 0.4615, 0.1408, 0.4689, 0.1095, 0.4819, 0.1095, 0.4485, 0.146, 0.4563, 0.1408, 0.4615, 0.1095, 0.4485, 0.1331, 0.4249, 0.1534, 0.4563, 0.146, 0.4563, 0.1331, 0.4249, 0.1664, 0.4249, 0.1586, 0.4615, 0.1534, 0.4563, 0.1664, 0.4249, 0.19, 0.4485, 0.1586, 0.4689, 0.1586, 0.4615, 0.19, 0.4485, 0.19, 0.4819, 0.1534, 0.4741, 0.1586, 0.4689, 0.19, 0.4819, 0.1664, 0.5054, 0.146, 0.4741, 0.1534, 0.4741, 0.1664, 0.5054, 0.1331, 0.5054, 0.4655, 0.4571, 0.4655, 0.4385, 0.4709, 0.444, 0.4709, 0.4517, 0.4832, 0.4531, 0.4845, 0.4565, 0.4767, 0.4568, 0.4781, 0.4534, 0.4867, 0.4495, 0.49, 0.4512, 0.4845, 0.4565, 0.4832, 0.4531, 0.4866, 0.4448, 0.49, 0.4435, 0.49, 0.4512, 0.4867, 0.4495, 0.4828, 0.4417, 0.4842, 0.4383, 0.49, 0.4435, 0.4866, 0.4448, 0.4777, 0.4421, 0.4765, 0.4386, 0.4842, 0.4383, 0.4828, 0.4417, 0.4742, 0.4456, 0.4709, 0.444, 0.4765, 0.4386, 0.4777, 0.4421, 0.4743, 0.4504, 0.4709, 0.4517, 0.4709, 0.444, 0.4742, 0.4456, 0.4781, 0.4534, 0.4767, 0.4568, 0.4709, 0.4517, 0.4743, 0.4504, 0.4655, 0.4571, 0.4523, 0.444, 0.4578, 0.4385, 0.4709, 0.4517, 0.4767, 0.4568, 0.4781, 0.4534, 0.4832, 0.4531, 0.4845, 0.4565, 0.4709, 0.4517, 0.4743, 0.4504, 0.4781, 0.4534, 0.4767, 0.4568, 0.4709, 0.444, 0.4742, 0.4456, 0.4743, 0.4504, 0.4709, 0.4517, 0.4765, 0.4386, 0.4777, 0.4421, 0.4742, 0.4456, 0.4709, 0.444, 0.4842, 0.4383, 0.4828, 0.4417, 0.4777, 0.4421, 0.4765, 0.4386, 0.49, 0.4435, 0.4866, 0.4448, 0.4828, 0.4417, 0.4842, 0.4383, 0.49, 0.4512, 0.4867, 0.4495, 0.4866, 0.4448, 0.49, 0.4435, 0.4845, 0.4565, 0.4832, 0.4531, 0.4867, 0.4495, 0.49, 0.4512, 0.4655, 0.4385, 0.4655, 0.4571, 0.4578, 0.4571, 0.4578, 0.4385, 0.4578, 0.4385, 0.4578, 0.4571, 0.4523, 0.4517, 0.4523, 0.444, 0.4709, 0.4517, 0.4578, 0.4385, 0.4655, 0.4385, 0.4709, 0.444, 0.4523, 0.444, 0.4655, 0.4571, 0.4578, 0.4571, 0.4523, 0.4517])
me_cube.materials.append(mat_material)
me_cube.use_remesh_preserve_volume = False
me_cube.use_remesh_preserve_attributes = False
me_cube.use_mirror_vertex_groups = False
me_cube.update()

# ---- objects
ob_bicicleta = bpy.data.objects.new('Bicicleta', me_cube)
ob_lamp = bpy.data.objects.new('Lamp', light_lamp)
ob_camera = bpy.data.objects.new('Camera', cam_camera)

# ---- transforms, parenting, visibility, modifiers, constraints
ob_bicicleta.location = (0.0, 0.0, 0.0)
ob_bicicleta.lock_rotations_4d = False
ob_bicicleta.empty_display_type = 'ARROWS'
ob_bicicleta.lineart.crease_threshold = 0.0
ob_lamp.location = (4.076, 1.005, 5.904)
ob_lamp.rotation_euler = (0.6503, 0.05522, 1.866)
ob_lamp.lock_rotations_4d = False
ob_lamp.empty_display_type = 'ARROWS'
ob_lamp.color = (0.0, 0.0, 0.0, 0.0)
ob_lamp.lineart.crease_threshold = 0.0
ob_camera.location = (7.481, -6.508, 5.344)
ob_camera.rotation_euler = (1.109, 0.0, 0.8149)
ob_camera.lock_rotations_4d = False
ob_camera.empty_display_type = 'ARROWS'
ob_camera.color = (0.0, 0.0, 0.0, 0.0)
ob_camera.display_type = 'WIRE'
ob_camera.lineart.crease_threshold = 0.0

# ---- collection membership
col_collection_1.objects.link(ob_bicicleta)
col_collection_1.objects.link(ob_lamp)
col_collection_1.objects.link(ob_camera)

# ---- scene / render settings (as saved in the file)
scene.camera = ob_camera
scene.frame_start = 1; scene.frame_end = 250; scene.frame_set(0)
scene.render.engine = 'BLENDER_EEVEE_NEXT'
scene.render.resolution_percentage = 50
scene.render.dither_intensity = 0.0
scene.cycles.use_denoising = False
scene.cycles.samples = 128
scene.cycles.sampling_pattern = 'TABULATED_SOBOL'
scene.cycles.use_adaptive_sampling = False
scene.cycles.use_light_tree = False
scene.cycles.blur_glossy = 0.0
scene.cycles.sample_clamp_indirect = 0.0
scene.view_settings.view_transform = 'Standard'
bpy.context.view_layer.update()
